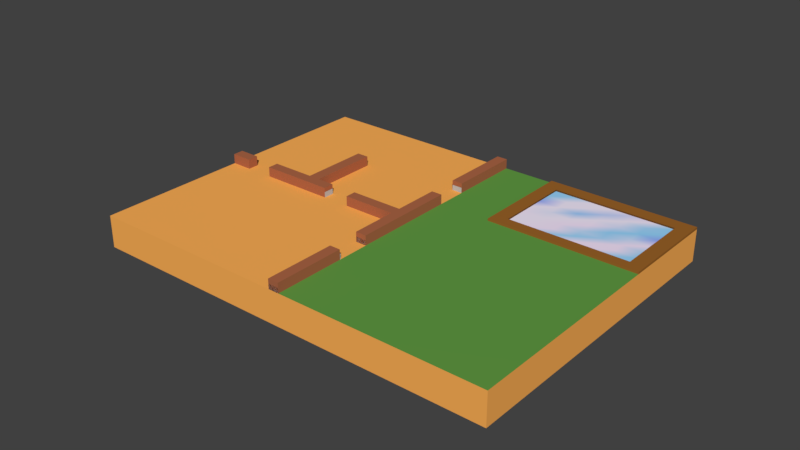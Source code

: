 # Source: Foundation.blend  (saved by Blender 2.79.0; exported with 4.5.12 LTS)
import bpy
from mathutils import Matrix  # noqa: F401  (used for matrix-valued properties, if any)

bpy.ops.wm.read_factory_settings(use_empty=True)
scene = bpy.context.scene
scene.name = 'Scene'

# ---- collections
col_collection_1 = bpy.data.collections.new('Collection 1'); scene.collection.children.link(col_collection_1)

# ---- materials (node trees are filled in below, after node groups)
mat_found = bpy.data.materials.new('Found')
mat_found.alpha_threshold = 0.0
mat_found.roughness = 0.5
mat_wall = bpy.data.materials.new('Wall')
mat_wall.alpha_threshold = 0.0
mat_wall.diffuse_color = (0.5094, 0.5094, 0.5094, 1.0)
mat_wall.roughness = 0.5
mat_wall.specular_intensity = 1.0

# ---- material node trees
mat_found.use_nodes = True; mat_found.node_tree.nodes.clear()
_N = mat_found.node_tree.nodes; _L = mat_found.node_tree.links
n0 = _N.new('ShaderNodeOutputMaterial'); n0.name = 'Material Output'; n0.location = (300, 300)
n1 = _N.new('ShaderNodeBsdfDiffuse'); n1.name = 'Diffuse BSDF'; n1.location = (10, 300)
n2 = _N.new('ShaderNodeAttribute'); n2.name = 'Attribute'; n2.location = (-290, 190)
n2.attribute_name = 'Col'
_L.new(n1.outputs[0], n0.inputs[0])
_L.new(n2.outputs[0], n1.inputs[0])
n0.is_active_output = True

# ---- world
world_world = bpy.data.worlds.new('World'); scene.world = world_world
world_world.color = (0.05088, 0.05088, 0.05088)
world_world.use_sun_shadow = False
world_world.sun_shadow_jitter_overblur = 0.0
world_world.cycles.sampling_method = 'MANUAL'

# ---- meshes
me_ground_001 = bpy.data.meshes.new('Ground.001')
me_ground_001.from_pydata([(3.728, 0.06233, -1.217), (3.728, 0.06233, -1.668), (3.728, 0.06233, -2.726), (1.382, 0.06233, -1.217), (1.382, 0.06233, -1.668), (1.382, 0.06233, -2.726), (3.728, 0.06233, -2.197), (1.382, 0.06233, -2.197), (3.337, 0.06233, -1.217), (2.946, 0.06233, -1.217), (2.555, 0.06233, -1.217), (2.164, 0.06233, -1.217), (1.773, 0.06233, -1.217), (3.337, 0.06233, -1.668), (2.946, 0.06233, -1.668), (2.555, 0.06233, -1.668), (2.164, 0.06233, -1.668), (1.773, 0.06233, -1.668), (3.337, 0.06233, -2.726), (2.946, 0.06233, -2.726), (2.555, 0.06233, -2.726), (2.164, 0.06233, -2.726), (1.773, 0.06233, -2.726), (3.337, 0.06233, -2.197), (2.946, 0.06233, -2.197), (2.555, 0.06233, -2.197), (2.164, 0.06233, -2.197), (1.773, 0.06233, -2.197), (3.728, 0.06233, -2.461), (1.382, 0.06233, -2.461), (1.773, 0.06233, -2.461), (2.164, 0.06233, -2.461), (2.555, 0.06233, -2.461), (2.946, 0.06233, -2.461), (3.337, 0.06233, -2.461), (3.728, 0.06233, -1.932), (1.382, 0.06233, -1.932), (1.773, 0.06233, -1.932), (2.164, 0.06233, -1.932), (2.555, 0.06233, -1.932), (2.946, 0.06233, -1.932), (3.337, 0.06233, -1.932), (3.728, 0.06233, -1.442), (1.382, 0.06233, -1.442), (1.773, 0.06233, -1.442), (2.164, 0.06233, -1.442), (2.555, 0.06233, -1.442), (2.946, 0.06233, -1.442), (3.337, 0.06233, -1.442)], [], [(34, 28, 2, 18), (48, 42, 1, 13), (41, 35, 6, 23), (36, 37, 27, 7), (37, 38, 26, 27), (38, 39, 25, 26), (39, 40, 24, 25), (40, 41, 23, 24), (43, 44, 17, 4), (44, 45, 16, 17), (45, 46, 15, 16), (46, 47, 14, 15), (47, 48, 13, 14), (29, 30, 22, 5), (30, 31, 21, 22), (31, 32, 20, 21), (32, 33, 19, 20), (33, 34, 18, 19), (24, 23, 34, 33), (25, 24, 33, 32), (26, 25, 32, 31), (27, 26, 31, 30), (7, 27, 30, 29), (23, 6, 28, 34), (14, 13, 41, 40), (15, 14, 40, 39), (16, 15, 39, 38), (17, 16, 38, 37), (4, 17, 37, 36), (13, 1, 35, 41), (9, 8, 48, 47), (10, 9, 47, 46), (11, 10, 46, 45), (12, 11, 45, 44), (3, 12, 44, 43), (8, 0, 42, 48)])
me_ground_001.polygons.foreach_set('use_smooth', [True] * 36)
_uv = me_ground_001.uv_layers.new(name='UVMap')
_uv.uv.foreach_set('vector', [0.04167, 0.9722, 0.04167, 1.0, 0.0, 1.0, 0.0, 0.9722, 0.25, 0.9722, 0.25, 1.0, 0.1667, 1.0, 0.1667, 0.9722, 0.125, 0.9722, 0.125, 1.0, 0.08333, 1.0, 0.08333, 0.9722, 0.125, 0.8333, 0.125, 0.8611, 0.08333, 0.8611, 0.08333, 0.8333, 0.125, 0.8611, 0.125, 0.8889, 0.08333, 0.8889, 0.08333, 0.8611, 0.125, 0.8889, 0.125, 0.9167, 0.08333, 0.9167, 0.08333, 0.8889, 0.125, 0.9167, 0.125, 0.9444, 0.08333, 0.9444, 0.08333, 0.9167, 0.125, 0.9444, 0.125, 0.9722, 0.08333, 0.9722, 0.08333, 0.9444, 0.25, 0.8333, 0.25, 0.8611, 0.1667, 0.8611, 0.1667, 0.8333, 0.25, 0.8611, 0.25, 0.8889, 0.1667, 0.8889, 0.1667, 0.8611, 0.25, 0.8889, 0.25, 0.9167, 0.1667, 0.9167, 0.1667, 0.8889, 0.25, 0.9167, 0.25, 0.9444, 0.1667, 0.9444, 0.1667, 0.9167, 0.25, 0.9444, 0.25, 0.9722, 0.1667, 0.9722, 0.1667, 0.9444, 0.04167, 0.8333, 0.04167, 0.8611, 0.0, 0.8611, 0.0, 0.8333, 0.04167, 0.8611, 0.04167, 0.8889, 0.0, 0.8889, 0.0, 0.8611, 0.04167, 0.8889, 0.04167, 0.9167, 0.0, 0.9167, 0.0, 0.8889, 0.04167, 0.9167, 0.04167, 0.9444, 0.0, 0.9444, 0.0, 0.9167, 0.04167, 0.9444, 0.04167, 0.9722, 0.0, 0.9722, 0.0, 0.9444, 0.08333, 0.9444, 0.08333, 0.9722, 0.04167, 0.9722, 0.04167, 0.9444, 0.08333, 0.9167, 0.08333, 0.9444, 0.04167, 0.9444, 0.04167, 0.9167, 0.08333, 0.8889, 0.08333, 0.9167, 0.04167, 0.9167, 0.04167, 0.8889, 0.08333, 0.8611, 0.08333, 0.8889, 0.04167, 0.8889, 0.04167, 0.8611, 0.08333, 0.8333, 0.08333, 0.8611, 0.04167, 0.8611, 0.04167, 0.8333, 0.08333, 0.9722, 0.08333, 1.0, 0.04167, 1.0, 0.04167, 0.9722, 0.1667, 0.9444, 0.1667, 0.9722, 0.125, 0.9722, 0.125, 0.9444, 0.1667, 0.9167, 0.1667, 0.9444, 0.125, 0.9444, 0.125, 0.9167, 0.1667, 0.8889, 0.1667, 0.9167, 0.125, 0.9167, 0.125, 0.8889, 0.1667, 0.8611, 0.1667, 0.8889, 0.125, 0.8889, 0.125, 0.8611, 0.1667, 0.8333, 0.1667, 0.8611, 0.125, 0.8611, 0.125, 0.8333, 0.1667, 0.9722, 0.1667, 1.0, 0.125, 1.0, 0.125, 0.9722, 0.3333, 0.9444, 0.3333, 0.9722, 0.25, 0.9722, 0.25, 0.9444, 0.3333, 0.9167, 0.3333, 0.9444, 0.25, 0.9444, 0.25, 0.9167, 0.3333, 0.8889, 0.3333, 0.9167, 0.25, 0.9167, 0.25, 0.8889, 0.3333, 0.8611, 0.3333, 0.8889, 0.25, 0.8889, 0.25, 0.8611, 0.3333, 0.8333, 0.3333, 0.8611, 0.25, 0.8611, 0.25, 0.8333, 0.3333, 0.9722, 0.3333, 1.0, 0.25, 1.0, 0.25, 0.9722])
_ca = me_ground_001.color_attributes.new('Col', 'BYTE_COLOR', 'CORNER')
_ca.data.foreach_set('color', [0.3864, 0.6867, 1.0, 1.0, 0.3095, 0.6724, 1.0, 1.0, 0.3185, 0.6867, 1.0, 1.0, 0.9301, 0.8308, 1.0, 1.0, 0.9387, 0.7991, 1.0, 1.0, 0.3095, 0.6724, 1.0, 1.0, 0.4397, 0.7011, 1.0, 1.0, 0.9387, 0.7991, 1.0, 1.0, 0.6038, 0.7379, 1.0, 1.0, 0.9387, 0.7991, 1.0, 1.0, 0.305, 0.4125, 1.0, 1.0, 0.3095, 0.6724, 1.0, 1.0, 0.9216, 0.8469, 1.0, 1.0, 0.807, 0.807, 1.0, 1.0, 0.9216, 0.8469, 1.0, 1.0, 0.3325, 0.4397, 1.0, 1.0, 0.807, 0.807, 1.0, 1.0, 0.9216, 0.8469, 1.0, 1.0, 0.3467, 0.6105, 1.0, 1.0, 0.9216, 0.8469, 1.0, 1.0, 0.9216, 0.8469, 1.0, 1.0, 0.9387, 0.7991, 1.0, 1.0, 0.9216, 0.8469, 1.0, 1.0, 0.3467, 0.6105, 1.0, 1.0, 0.9387, 0.7991, 1.0, 1.0, 0.3095, 0.6724, 1.0, 1.0, 0.7157, 0.7605, 1.0, 1.0, 0.9216, 0.8469, 1.0, 1.0, 0.3095, 0.6724, 1.0, 1.0, 0.6038, 0.7379, 1.0, 1.0, 0.3095, 0.6724, 1.0, 1.0, 0.7157, 0.7605, 1.0, 1.0, 0.9216, 0.8469, 1.0, 1.0, 0.9301, 0.8308, 1.0, 1.0, 0.9216, 0.8469, 1.0, 1.0, 0.9301, 0.8228, 1.0, 1.0, 0.9301, 0.8308, 1.0, 1.0, 0.9301, 0.7991, 1.0, 1.0, 0.9387, 0.7991, 1.0, 1.0, 0.9216, 0.8469, 1.0, 1.0, 0.9301, 0.7991, 1.0, 1.0, 0.3467, 0.6867, 1.0, 1.0, 0.552, 0.7379, 1.0, 1.0, 0.9387, 0.7991, 1.0, 1.0, 0.3467, 0.6867, 1.0, 1.0, 0.9387, 0.7991, 1.0, 1.0, 0.4179, 0.6939, 1.0, 1.0, 0.552, 0.7379, 1.0, 1.0, 0.9387, 0.7991, 1.0, 1.0, 0.9387, 0.7991, 1.0, 1.0, 0.9387, 0.7991, 1.0, 1.0, 0.4179, 0.6939, 1.0, 1.0, 0.3278, 0.6724, 1.0, 1.0, 0.9047, 0.8388, 1.0, 1.0, 0.3515, 0.6795, 1.0, 1.0, 0.3095, 0.6724, 1.0, 1.0, 0.9047, 0.8388, 1.0, 1.0, 0.9216, 0.8469, 1.0, 1.0, 0.9216, 0.8469, 1.0, 1.0, 0.3515, 0.6795, 1.0, 1.0, 0.9216, 0.8469, 1.0, 1.0, 0.552, 0.6584, 1.0, 1.0, 0.9216, 0.8469, 1.0, 1.0, 0.9216, 0.8469, 1.0, 1.0, 0.552, 0.6584, 1.0, 1.0, 0.9216, 0.8469, 1.0, 1.0, 0.7084, 0.7011, 1.0, 1.0, 0.9216, 0.8469, 1.0, 1.0, 0.9216, 0.8469, 1.0, 1.0, 0.3864, 0.6867, 1.0, 1.0, 0.9301, 0.8308, 1.0, 1.0, 0.7084, 0.7011, 1.0, 1.0, 0.7157, 0.7605, 1.0, 1.0, 0.3095, 0.6724, 1.0, 1.0, 0.3864, 0.6867, 1.0, 1.0, 0.9216, 0.8469, 1.0, 1.0, 0.9216, 0.8469, 1.0, 1.0, 0.7157, 0.7605, 1.0, 1.0, 0.9216, 0.8469, 1.0, 1.0, 0.552, 0.6584, 1.0, 1.0, 0.3467, 0.6105, 1.0, 1.0, 0.9216, 0.8469, 1.0, 1.0, 0.552, 0.6584, 1.0, 1.0, 0.9216, 0.8469, 1.0, 1.0, 0.9216, 0.8469, 1.0, 1.0, 0.3467, 0.6105, 1.0, 1.0, 0.9216, 0.8469, 1.0, 1.0, 0.9047, 0.8388, 1.0, 1.0, 0.3325, 0.4397, 1.0, 1.0, 0.9216, 0.8469, 1.0, 1.0, 0.9047, 0.8388, 1.0, 1.0, 0.3278, 0.6724, 1.0, 1.0, 0.3095, 0.6724, 1.0, 1.0, 0.305, 0.4125, 1.0, 1.0, 0.3095, 0.6724, 1.0, 1.0, 0.3864, 0.6867, 1.0, 1.0, 0.4179, 0.6939, 1.0, 1.0, 0.9387, 0.7991, 1.0, 1.0, 0.6038, 0.7379, 1.0, 1.0, 0.3095, 0.6724, 1.0, 1.0, 0.552, 0.7379, 1.0, 1.0, 0.4179, 0.6939, 1.0, 1.0, 0.3095, 0.6724, 1.0, 1.0, 0.9387, 0.7991, 1.0, 1.0, 0.9387, 0.7991, 1.0, 1.0, 0.552, 0.7379, 1.0, 1.0, 0.9387, 0.7991, 1.0, 1.0, 0.9216, 0.8469, 1.0, 1.0, 0.9216, 0.8469, 1.0, 1.0, 0.9387, 0.7991, 1.0, 1.0, 0.9216, 0.8469, 1.0, 1.0, 0.807, 0.807, 1.0, 1.0, 0.9301, 0.8228, 1.0, 1.0, 0.9216, 0.8469, 1.0, 1.0, 0.807, 0.807, 1.0, 1.0, 0.9216, 0.8469, 1.0, 1.0, 0.9387, 0.7991, 1.0, 1.0, 0.4397, 0.7011, 1.0, 1.0, 0.9387, 0.7991, 1.0, 1.0, 0.6038, 0.7379, 1.0, 1.0, 0.9387, 0.7991, 1.0, 1.0, 0.4072, 0.6939, 1.0, 1.0, 0.9387, 0.7991, 1.0, 1.0, 0.9387, 0.7991, 1.0, 1.0, 0.9387, 0.7991, 1.0, 1.0, 0.9387, 0.7991, 1.0, 1.0, 0.9387, 0.7991, 1.0, 1.0, 0.3467, 0.6867, 1.0, 1.0, 0.3813, 0.6867, 1.0, 1.0, 0.9387, 0.7991, 1.0, 1.0, 0.3467, 0.6867, 1.0, 1.0, 0.9301, 0.7991, 1.0, 1.0, 0.9387, 0.7991, 1.0, 1.0, 0.3813, 0.6867, 1.0, 1.0, 0.9301, 0.7991, 1.0, 1.0, 0.9301, 0.8308, 1.0, 1.0, 0.9131, 0.8469, 1.0, 1.0, 0.9387, 0.7991, 1.0, 1.0, 0.9301, 0.8308, 1.0, 1.0, 0.9216, 0.8469, 1.0, 1.0, 0.4072, 0.6939, 1.0, 1.0, 0.3185, 0.6795, 1.0, 1.0, 0.3095, 0.6724, 1.0, 1.0, 0.9387, 0.7991, 1.0, 1.0])
me_ground_001.materials.append(mat_found)
me_ground_001.use_remesh_preserve_volume = False
me_ground_001.use_remesh_preserve_attributes = False
me_ground_001.use_mirror_vertex_groups = False
me_ground_001.update()
me_ground_001.normals_split_custom_set([tuple(v) for v in zip(*[iter([0.0, 1.0, -2.702e-08, 0.0, 1.0, -2.702e-08, 0.0, 1.0, -1.801e-08, 0.0, 1.0, -1.801e-08, 0.0, 1.0, 1.375e-07, 0.0, 1.0, 1.375e-07, 0.0, 1.0, 4.545e-08, 0.0, 1.0, 4.545e-08, 0.0, 1.0, -2.702e-08, 0.0, 1.0, -2.702e-08, 0.0, 1.0, -2.702e-08, 0.0, 1.0, -2.702e-08, 0.0, 1.0, -2.702e-08, 0.0, 1.0, -2.702e-08, 0.0, 1.0, -2.702e-08, 0.0, 1.0, -2.702e-08, 0.0, 1.0, -2.702e-08, 0.0, 1.0, -2.702e-08, 0.0, 1.0, -2.702e-08, 0.0, 1.0, -2.702e-08, 0.0, 1.0, -2.702e-08, 0.0, 1.0, -2.702e-08, 0.0, 1.0, -2.702e-08, 0.0, 1.0, -2.702e-08, 0.0, 1.0, -2.702e-08, 0.0, 1.0, -2.702e-08, 0.0, 1.0, -2.702e-08, 0.0, 1.0, -2.702e-08, 0.0, 1.0, -2.702e-08, 0.0, 1.0, -2.702e-08, 0.0, 1.0, -2.702e-08, 0.0, 1.0, -2.702e-08, 0.0, 1.0, 1.375e-07, -1.009e-14, 1.0, 1.375e-07, 0.0, 1.0, 4.545e-08, 0.0, 1.0, 4.545e-08, -1.009e-14, 1.0, 1.375e-07, -2.017e-14, 1.0, 1.375e-07, -1.009e-14, 1.0, 4.545e-08, 0.0, 1.0, 4.545e-08, -2.017e-14, 1.0, 1.375e-07, -1.009e-14, 1.0, 1.375e-07, -1.009e-14, 1.0, 4.545e-08, -1.009e-14, 1.0, 4.545e-08, -1.009e-14, 1.0, 1.375e-07, 0.0, 1.0, 1.375e-07, 0.0, 1.0, 4.545e-08, -1.009e-14, 1.0, 4.545e-08, 0.0, 1.0, 1.375e-07, 0.0, 1.0, 1.375e-07, 0.0, 1.0, 4.545e-08, 0.0, 1.0, 4.545e-08, 0.0, 1.0, -2.702e-08, 0.0, 1.0, -2.702e-08, 0.0, 1.0, -1.801e-08, 0.0, 1.0, -1.801e-08, 0.0, 1.0, -2.702e-08, 0.0, 1.0, -2.702e-08, 0.0, 1.0, -1.801e-08, 0.0, 1.0, -1.801e-08, 0.0, 1.0, -2.702e-08, 0.0, 1.0, -2.702e-08, 0.0, 1.0, -1.801e-08, 0.0, 1.0, -1.801e-08, 0.0, 1.0, -2.702e-08, 0.0, 1.0, -2.702e-08, 0.0, 1.0, -1.801e-08, 0.0, 1.0, -1.801e-08, 0.0, 1.0, -2.702e-08, 0.0, 1.0, -2.702e-08, 0.0, 1.0, -1.801e-08, 0.0, 1.0, -1.801e-08, 0.0, 1.0, -2.702e-08, 0.0, 1.0, -2.702e-08, 0.0, 1.0, -2.702e-08, 0.0, 1.0, -2.702e-08, 0.0, 1.0, -2.702e-08, 0.0, 1.0, -2.702e-08, 0.0, 1.0, -2.702e-08, 0.0, 1.0, -2.702e-08, 0.0, 1.0, -2.702e-08, 0.0, 1.0, -2.702e-08, 0.0, 1.0, -2.702e-08, 0.0, 1.0, -2.702e-08, 0.0, 1.0, -2.702e-08, 0.0, 1.0, -2.702e-08, 0.0, 1.0, -2.702e-08, 0.0, 1.0, -2.702e-08, 0.0, 1.0, -2.702e-08, 0.0, 1.0, -2.702e-08, 0.0, 1.0, -2.702e-08, 0.0, 1.0, -2.702e-08, 0.0, 1.0, -2.702e-08, 0.0, 1.0, -2.702e-08, 0.0, 1.0, -2.702e-08, 0.0, 1.0, -2.702e-08, 0.0, 1.0, 4.545e-08, 0.0, 1.0, 4.545e-08, 0.0, 1.0, -2.702e-08, 0.0, 1.0, -2.702e-08, -1.009e-14, 1.0, 4.545e-08, 0.0, 1.0, 4.545e-08, 0.0, 1.0, -2.702e-08, 0.0, 1.0, -2.702e-08, -1.009e-14, 1.0, 4.545e-08, -1.009e-14, 1.0, 4.545e-08, 0.0, 1.0, -2.702e-08, 0.0, 1.0, -2.702e-08, 0.0, 1.0, 4.545e-08, -1.009e-14, 1.0, 4.545e-08, 0.0, 1.0, -2.702e-08, 0.0, 1.0, -2.702e-08, 0.0, 1.0, 4.545e-08, 0.0, 1.0, 4.545e-08, 0.0, 1.0, -2.702e-08, 0.0, 1.0, -2.702e-08, 0.0, 1.0, 4.545e-08, 0.0, 1.0, 4.545e-08, 0.0, 1.0, -2.702e-08, 0.0, 1.0, -2.702e-08, 0.0, 1.0, 1.481e-07, 0.0, 1.0, 1.481e-07, 0.0, 1.0, 1.375e-07, 0.0, 1.0, 1.375e-07, 0.0, 1.0, 1.481e-07, 0.0, 1.0, 1.481e-07, 0.0, 1.0, 1.375e-07, -1.009e-14, 1.0, 1.375e-07, -2.017e-14, 1.0, 1.481e-07, 0.0, 1.0, 1.481e-07, -1.009e-14, 1.0, 1.375e-07, -2.017e-14, 1.0, 1.375e-07, -2.017e-14, 1.0, 1.481e-07, -2.017e-14, 1.0, 1.481e-07, -2.017e-14, 1.0, 1.375e-07, -1.009e-14, 1.0, 1.375e-07, 0.0, 1.0, 1.481e-07, -2.017e-14, 1.0, 1.481e-07, -1.009e-14, 1.0, 1.375e-07, 0.0, 1.0, 1.375e-07, 0.0, 1.0, 1.481e-07, 0.0, 1.0, 1.481e-07, 0.0, 1.0, 1.375e-07, 0.0, 1.0, 1.375e-07])] * 3)])
me_ground = bpy.data.meshes.new('Ground')
me_ground.from_pydata([(-1.128, 0.05, 3.0), (-2.215, 0.05, 3.0), (-2.215, 0.05, -1.603), (-4.0, -0.5633, 3.0), (-2.215, 0.05, -1.008), (-2.215, 0.05, 0.104), (-4.0, 0.05, -3.0), (-2.215, 0.05, -3.0), (-2.215, 0.05, 1.621), (-2.215, 0.05, 1.0), (4.0, 0.05, -3.0), (4.0, 0.05, 1.0), (4.0, 0.05, 1.621), (-4.0, 0.05, 1.621), (-4.0, 0.05, 1.0), (-0.1041, 0.05, 1.0), (4.0, 0.05, 3.0), (-4.0, 0.05, 3.0), (-0.1041, 0.05, 1.621), (4.0, -0.5633, 3.0), (0.1041, 0.05, 1.0), (0.1041, 0.05, 1.621), (4.0, -0.5633, -3.0), (-4.0, -0.5633, -3.0), (0.1041, 0.05, 3.0), (-0.1041, 0.05, 3.0), (0.1041, 0.05, -3.0), (-0.1041, 0.05, -3.0), (0.1041, 0.05, 0.104), (-0.1041, 0.05, 0.104), (4.0, 0.05, 0.104), (-4.0, 0.05, 0.104), (0.1041, 0.05, -1.008), (0.1041, 0.05, -1.603), (-0.1041, 0.05, -1.008), (-0.1041, 0.05, -1.603), (4.0, 0.05, -1.008), (4.0, 0.05, -1.603), (-4.0, 0.05, -1.603), (-4.0, 0.05, -1.008), (-1.128, 0.05, -1.603), (-1.128, 0.05, -1.008), (-1.128, 0.05, 0.104), (-1.128, 0.05, -3.0), (-1.128, 0.05, 1.621), (-1.128, 0.05, 1.0), (-1.656, 0.05, 3.0), (-1.656, 0.05, -1.603), (-1.656, 0.05, -1.008), (-1.656, 0.05, 0.104), (-1.656, 0.05, -3.0), (-1.656, 0.05, 1.621), (-1.656, 0.05, 1.0), (-3.059, 0.05, 1.0), (-3.059, 0.05, 1.621), (-3.059, 0.05, -3.0), (-3.059, 0.05, 0.104), (-3.059, 0.05, -1.008), (-3.059, 0.05, -1.603), (-3.059, 0.05, 3.0), (-3.597, 0.05, 1.0), (-3.597, 0.05, 1.621), (-3.597, 0.05, -3.0), (-3.597, 0.05, 0.104), (-3.597, 0.05, -1.008), (-3.597, 0.05, -1.603), (-3.597, 0.05, 3.0), (1.109, 0.05, 1.0), (1.109, 0.05, 1.621), (1.109, 0.05, 0.104), (1.109, 0.05, -1.008), (1.109, 0.05, -1.603), (1.109, 0.05, -3.0), (1.109, 0.05, 3.0), (3.728, 0.05, -1.217), (3.728, 0.05, -1.668), (3.728, 0.05, -2.726), (1.382, 0.05, -1.217), (1.382, 0.05, -1.668), (1.382, 0.05, -2.726), (3.728, -0.4569, -1.217), (3.728, -0.4569, -1.668), (3.728, -0.4569, -2.726), (1.382, -0.4569, -1.217), (1.382, -0.4569, -1.668), (1.382, -0.4569, -2.726), (1.382, -0.01058, -1.217), (1.382, -0.01058, -1.668), (3.728, -0.01058, -2.726), (3.728, -0.01058, -1.668), (1.382, -0.01058, -2.726), (3.728, -0.01058, -1.217), (-4.0, 0.05, -0.1032), (0.1041, 0.05, -0.1032), (-0.1041, 0.05, -0.1032), (4.0, 0.05, -0.1032), (-2.215, 0.05, -0.1032), (-1.128, 0.05, -0.1032), (-1.656, 0.05, -0.1032), (-3.059, 0.05, -0.1032), (-3.597, 0.05, -0.1032), (1.109, 0.05, -0.1032), (-1.988, 0.05, 3.0), (-1.988, 0.05, -1.603), (-1.988, 0.05, -1.008), (-1.988, 0.05, 0.104), (-1.988, 0.05, -3.0), (-1.988, 0.05, 1.621), (-1.988, 0.05, 1.0), (-1.988, 0.05, -0.1032), (0.1041, 0.05, -1.425), (-0.1041, 0.05, -1.425), (4.0, 0.05, -1.425), (-4.0, 0.05, -1.425), (-2.215, 0.05, -1.425), (-1.128, 0.05, -1.425), (-1.656, 0.05, -1.425), (-3.059, 0.05, -1.425), (-3.597, 0.05, -1.425), (1.109, 0.05, -1.425), (3.728, 0.05, -1.533), (1.382, 0.05, -1.533), (3.728, -0.4569, -1.533), (1.382, -0.4569, -1.533), (3.728, -0.01058, -1.533), (1.382, -0.01058, -1.533), (-1.988, 0.05, -1.425), (-1.988, 0.2364, -1.008), (-2.215, 0.2364, -1.008), (-1.988, 0.2364, 0.104), (-2.215, 0.2364, 0.104), (0.1041, 0.2364, -1.603), (0.1041, 0.2364, -3.0), (-0.1041, 0.2364, -1.603), (-0.1041, 0.2364, -3.0), (0.1041, 0.2364, 1.0), (-0.1041, 0.2364, 1.0), (0.1041, 0.2364, 1.621), (-0.1041, 0.2364, 1.621), (0.1041, 0.2364, 3.0), (-0.1041, 0.2364, 3.0), (0.1041, 0.2364, 0.104), (-0.1041, 0.2364, 0.104), (-4.0, 0.2364, -0.1032), (-4.0, 0.2364, 0.104), (-3.597, 0.2364, 0.104), (0.1041, 0.2364, -0.1032), (0.1041, 0.2364, -1.008), (-0.1041, 0.2364, -0.1032), (-0.1041, 0.2364, -1.008), (-2.215, 0.2364, -0.1032), (-1.128, 0.2364, 0.104), (-3.059, 0.2364, 0.104), (-1.128, 0.2364, -0.1032), (-1.656, 0.2364, 0.104), (-1.656, 0.2364, -0.1032), (-3.059, 0.2364, -0.1032), (-3.597, 0.2364, -0.1032), (-1.988, 0.2364, -0.1032), (-2.215, 0.2364, -1.425), (-1.988, 0.2364, -1.425), (4.0, 0.09138, -1.425), (4.0, 0.09138, -1.603), (4.0, 0.09138, -3.0), (4.0, 0.09138, -1.008), (1.109, 0.09138, -1.008), (1.382, 0.09138, -1.217), (1.109, 0.09138, -3.0), (1.109, 0.09138, -1.425), (1.109, 0.09138, -1.603), (3.728, 0.09138, -1.533), (3.728, 0.09138, -1.668), (3.728, 0.09138, -2.726), (3.728, 0.09138, -1.217), (1.382, 0.09138, -2.726), (1.382, 0.09138, -1.533), (1.382, 0.09138, -1.668)], [], [(23, 6, 10, 22), (45, 15, 29, 42), (40, 35, 27, 43), (21, 18, 138, 137), (3, 17, 6, 23), (101, 95, 36, 70), (72, 71, 169, 167), (67, 11, 30, 69), (16, 19, 22, 10), (121, 78, 176, 175), (19, 3, 23, 22), (104, 126, 160, 127), (19, 16, 17, 3), (92, 31, 144, 143), (111, 110, 33, 35), (97, 94, 34, 41), (115, 111, 35, 40), (5, 105, 129, 130), (18, 21, 20, 15), (73, 16, 12, 68), (68, 12, 11, 67), (0, 25, 18, 44), (44, 18, 15, 45), (54, 8, 9, 53), (59, 1, 8, 54), (117, 114, 2, 58), (99, 96, 4, 57), (58, 2, 7, 55), (53, 9, 5, 56), (51, 44, 45, 52), (46, 0, 44, 51), (116, 115, 40, 47), (98, 97, 41, 48), (47, 40, 43, 50), (52, 45, 42, 49), (108, 52, 49, 105), (103, 47, 50, 106), (109, 98, 48, 104), (126, 116, 47, 103), (102, 46, 51, 107), (107, 51, 52, 108), (60, 53, 56, 63), (65, 58, 55, 62), (100, 99, 57, 64), (118, 117, 58, 65), (66, 59, 54, 61), (61, 54, 53, 60), (13, 61, 60, 14), (17, 66, 61, 13), (113, 118, 65, 38), (92, 100, 64, 39), (38, 65, 62, 6), (14, 60, 63, 31), (21, 68, 67, 20), (24, 73, 68, 21), (110, 119, 71, 33), (20, 67, 69, 28), (33, 71, 72, 26), (93, 101, 70, 32), (89, 88, 82, 81), (125, 86, 83, 123), (119, 70, 165, 168), (70, 36, 164, 165), (79, 76, 172, 174), (71, 119, 168, 169), (84, 81, 82, 85), (123, 122, 81, 84), (90, 87, 84, 85), (88, 90, 85, 82), (86, 91, 80, 83), (124, 89, 81, 122), (120, 75, 89, 124), (77, 74, 91, 86), (76, 79, 90, 88), (79, 78, 87, 90), (121, 77, 86, 125), (75, 76, 88, 89), (28, 69, 101, 93), (42, 29, 142, 151), (63, 56, 99, 100), (15, 20, 135, 136), (49, 42, 97, 98), (105, 49, 154, 129), (24, 21, 137, 139), (56, 5, 130, 152), (69, 30, 95, 101), (63, 100, 157, 145), (8, 107, 108, 9), (1, 102, 107, 8), (114, 126, 103, 2), (29, 15, 136, 142), (2, 103, 106, 7), (9, 108, 105, 5), (99, 56, 152, 156), (78, 121, 125, 87), (74, 120, 124, 91), (91, 124, 122, 80), (83, 80, 122, 123), (112, 37, 162, 161), (87, 125, 123, 84), (32, 70, 119, 110), (39, 64, 118, 113), (64, 57, 117, 118), (104, 48, 116, 126), (48, 41, 115, 116), (57, 4, 114, 117), (41, 34, 111, 115), (34, 32, 110, 111), (74, 77, 166, 173), (133, 131, 132, 134), (136, 135, 141, 142), (148, 146, 147, 149), (140, 139, 137, 138), (144, 145, 157, 143), (129, 154, 155, 158), (152, 130, 150, 156), (151, 142, 148, 153), (142, 141, 146, 148), (130, 129, 158, 150), (150, 158, 127, 128), (128, 127, 160, 159), (32, 34, 149, 147), (126, 114, 159, 160), (100, 92, 143, 157), (35, 33, 131, 133), (114, 4, 128, 159), (33, 26, 132, 131), (31, 63, 145, 144), (98, 109, 158, 155), (26, 27, 134, 132), (93, 32, 147, 146), (28, 93, 146, 141), (96, 99, 156, 150), (34, 94, 148, 149), (25, 24, 139, 140), (94, 97, 153, 148), (4, 96, 150, 128), (109, 104, 127, 158), (18, 25, 140, 138), (27, 35, 133, 134), (97, 42, 151, 153), (49, 98, 155, 154), (20, 28, 141, 135), (163, 167, 174, 172), (168, 165, 166, 175), (165, 164, 173, 166), (161, 162, 171, 170), (162, 163, 172, 171), (167, 169, 176, 174), (164, 161, 170, 173), (169, 168, 175, 176), (36, 112, 161, 164), (120, 74, 173, 170), (78, 79, 174, 176), (10, 72, 167, 163), (77, 121, 175, 166), (75, 120, 170, 171), (76, 75, 171, 172), (37, 10, 163, 162)])
me_ground.polygons.foreach_set('use_smooth', [1, 1, 1, 1, 1, 1, 1, 1, 1, 1, 1, 1, 1, 0, 1, 1, 1, 1, 1, 1, 1, 1, 1, 1, 1, 1, 1, 1, 1, 1, 1, 1, 1, 1, 1, 1, 1, 1, 1, 1, 1, 1, 1, 1, 1, 1, 1, 1, 1, 1, 1, 1, 1, 1, 1, 1, 1, 1, 1, 0, 1, 1, 1, 0, 1, 1, 1, 1, 0, 1, 0, 0, 1, 0, 1, 1, 0, 1, 1, 1, 1, 1, 1, 1, 1, 1, 1, 1, 1, 1, 1, 1, 1, 1, 1, 0, 0, 1, 0, 1, 1, 1, 1, 1, 1, 1, 1, 1, 1, 1, 1, 1, 1, 1, 1, 1, 1, 1, 1, 1, 1, 1, 1, 1, 1, 1, 1, 1, 1, 0, 1, 1, 1, 1, 0, 1, 1, 1, 1, 1, 1, 1, 1, 0, 1, 1, 0, 0, 1, 0, 1, 0, 0, 1, 0, 1, 0, 0, 0])
_uv = me_ground.uv_layers.new(name='UVMap')
_uv.uv.foreach_set('vector', [1.0, 0.0, 1.0, 1.0, 0.0, 1.0, 0.0, 0.0, 0.6667, 0.25, 0.6667, 0.3333, 0.5, 0.3333, 0.5, 0.25, 0.1667, 0.25, 0.1667, 0.3333, 0.0, 0.3333, 0.0, 0.25, 0.8333, 0.6667, 0.8333, 0.3333, 0.8333, 0.3333, 0.8333, 0.6667, 1.0, 0.0, 1.0, 1.0, 0.0, 1.0, 0.0, 0.0, 0.4167, 0.8333, 0.4167, 1.0, 0.3333, 1.0, 0.3333, 0.8333, 0.0, 0.8333, 0.1667, 0.8333, 0.1667, 0.8333, 0.0, 0.8333, 0.6667, 0.8333, 0.6667, 1.0, 0.5, 1.0, 0.5, 0.8333, 1.0, 0.0, 1.0, 1.0, 0.0, 1.0, 0.0, 0.0, 0.25, 0.8333, 0.1667, 0.8333, 0.1667, 0.8333, 0.25, 0.8333, 1.0, 0.0, 1.0, 1.0, 0.0, 1.0, 0.0, 0.0, 0.3333, 0.1875, 0.25, 0.1875, 0.25, 0.1875, 0.3333, 0.1875, 1.0, 0.0, 1.0, 1.0, 0.0, 1.0, 0.0, 0.0, 0.0, 0.0, 0.0, 0.0, 0.0, 0.0, 0.0, 0.0, 0.25, 0.3333, 0.25, 0.6667, 0.1667, 0.6667, 0.1667, 0.3333, 0.4167, 0.25, 0.4167, 0.3333, 0.3333, 0.3333, 0.3333, 0.25, 0.25, 0.25, 0.25, 0.3333, 0.1667, 0.3333, 0.1667, 0.25, 0.5, 0.1667, 0.5, 0.1875, 0.5, 0.1875, 0.5, 0.1667, 0.8333, 0.3333, 0.8333, 0.6667, 0.6667, 0.6667, 0.6667, 0.3333, 1.0, 0.8333, 1.0, 1.0, 0.8333, 1.0, 0.8333, 0.8333, 0.8333, 0.8333, 0.8333, 1.0, 0.6667, 1.0, 0.6667, 0.8333, 1.0, 0.25, 1.0, 0.3333, 0.8333, 0.3333, 0.8333, 0.25, 0.8333, 0.25, 0.8333, 0.3333, 0.6667, 0.3333, 0.6667, 0.25, 0.8333, 0.08333, 0.8333, 0.1667, 0.6667, 0.1667, 0.6667, 0.08333, 1.0, 0.08333, 1.0, 0.1667, 0.8333, 0.1667, 0.8333, 0.08333, 0.25, 0.08333, 0.25, 0.1667, 0.1667, 0.1667, 0.1667, 0.08333, 0.4167, 0.08333, 0.4167, 0.1667, 0.3333, 0.1667, 0.3333, 0.08333, 0.1667, 0.08333, 0.1667, 0.1667, 0.0, 0.1667, 0.0, 0.08333, 0.6667, 0.08333, 0.6667, 0.1667, 0.5, 0.1667, 0.5, 0.08333, 0.8333, 0.2083, 0.8333, 0.25, 0.6667, 0.25, 0.6667, 0.2083, 1.0, 0.2083, 1.0, 0.25, 0.8333, 0.25, 0.8333, 0.2083, 0.25, 0.2083, 0.25, 0.25, 0.1667, 0.25, 0.1667, 0.2083, 0.4167, 0.2083, 0.4167, 0.25, 0.3333, 0.25, 0.3333, 0.2083, 0.1667, 0.2083, 0.1667, 0.25, 0.0, 0.25, 0.0, 0.2083, 0.6667, 0.2083, 0.6667, 0.25, 0.5, 0.25, 0.5, 0.2083, 0.6667, 0.1875, 0.6667, 0.2083, 0.5, 0.2083, 0.5, 0.1875, 0.1667, 0.1875, 0.1667, 0.2083, 0.0, 0.2083, 0.0, 0.1875, 0.4167, 0.1875, 0.4167, 0.2083, 0.3333, 0.2083, 0.3333, 0.1875, 0.25, 0.1875, 0.25, 0.2083, 0.1667, 0.2083, 0.1667, 0.1875, 1.0, 0.1875, 1.0, 0.2083, 0.8333, 0.2083, 0.8333, 0.1875, 0.8333, 0.1875, 0.8333, 0.2083, 0.6667, 0.2083, 0.6667, 0.1875, 0.6667, 0.04167, 0.6667, 0.08333, 0.5, 0.08333, 0.5, 0.04167, 0.1667, 0.04167, 0.1667, 0.08333, 0.0, 0.08333, 0.0, 0.04167, 0.4167, 0.04167, 0.4167, 0.08333, 0.3333, 0.08333, 0.3333, 0.04167, 0.25, 0.04167, 0.25, 0.08333, 0.1667, 0.08333, 0.1667, 0.04167, 1.0, 0.04167, 1.0, 0.08333, 0.8333, 0.08333, 0.8333, 0.04167, 0.8333, 0.04167, 0.8333, 0.08333, 0.6667, 0.08333, 0.6667, 0.04167, 0.8333, 0.0, 0.8333, 0.04167, 0.6667, 0.04167, 0.6667, 0.0, 1.0, 0.0, 1.0, 0.04167, 0.8333, 0.04167, 0.8333, 0.0, 0.25, 0.0, 0.25, 0.04167, 0.1667, 0.04167, 0.1667, 0.0, 0.4167, 0.0, 0.4167, 0.04167, 0.3333, 0.04167, 0.3333, 0.0, 0.1667, 0.0, 0.1667, 0.04167, 0.0, 0.04167, 0.0, 0.0, 0.6667, 0.0, 0.6667, 0.04167, 0.5, 0.04167, 0.5, 0.0, 0.8333, 0.6667, 0.8333, 0.8333, 0.6667, 0.8333, 0.6667, 0.6667, 1.0, 0.6667, 1.0, 0.8333, 0.8333, 0.8333, 0.8333, 0.6667, 0.25, 0.6667, 0.25, 0.8333, 0.1667, 0.8333, 0.1667, 0.6667, 0.6667, 0.6667, 0.6667, 0.8333, 0.5, 0.8333, 0.5, 0.6667, 0.1667, 0.6667, 0.1667, 0.8333, 0.0, 0.8333, 0.0, 0.6667, 0.4167, 0.6667, 0.4167, 0.8333, 0.3333, 0.8333, 0.3333, 0.6667, 0.0, 0.0, 0.0, 0.0, 0.0, 0.0, 0.0, 0.0, 0.25, 0.8333, 0.3333, 0.8333, 0.3333, 0.8333, 0.25, 0.8333, 0.25, 0.8333, 0.3333, 0.8333, 0.3333, 0.8333, 0.25, 0.8333, 0.3333, 0.8333, 0.3333, 1.0, 0.3333, 1.0, 0.3333, 0.8333, 0.0, 0.0, 0.0, 0.0, 0.0, 0.0, 0.0, 0.0, 0.1667, 0.8333, 0.25, 0.8333, 0.25, 0.8333, 0.1667, 0.8333, 0.1667, 0.8333, 0.1667, 1.0, 0.0, 1.0, 0.0, 0.8333, 0.25, 0.8333, 0.25, 1.0, 0.1667, 1.0, 0.1667, 0.8333, 0.0, 0.8333, 0.1667, 0.8333, 0.1667, 0.8333, 0.0, 0.8333, 0.0, 0.0, 0.0, 0.0, 0.0, 0.0, 0.0, 0.0, 0.3333, 0.8333, 0.3333, 1.0, 0.3333, 1.0, 0.3333, 0.8333, 0.0, 0.0, 0.0, 0.0, 0.0, 0.0, 0.0, 0.0, 0.0, 0.0, 0.0, 0.0, 0.0, 0.0, 0.0, 0.0, 0.3333, 0.8333, 0.3333, 1.0, 0.3333, 1.0, 0.3333, 0.8333, 0.0, 0.0, 0.0, 0.0, 0.0, 0.0, 0.0, 0.0, 0.0, 0.8333, 0.1667, 0.8333, 0.1667, 0.8333, 0.0, 0.8333, 0.25, 0.8333, 0.3333, 0.8333, 0.3333, 0.8333, 0.25, 0.8333, 0.0, 0.0, 0.0, 0.0, 0.0, 0.0, 0.0, 0.0, 0.5, 0.6667, 0.5, 0.8333, 0.4167, 0.8333, 0.4167, 0.6667, 0.5, 0.25, 0.5, 0.3333, 0.5, 0.3333, 0.5, 0.25, 0.5, 0.04167, 0.5, 0.08333, 0.4167, 0.08333, 0.4167, 0.04167, 0.6667, 0.3333, 0.6667, 0.6667, 0.6667, 0.6667, 0.6667, 0.3333, 0.5, 0.2083, 0.5, 0.25, 0.4167, 0.25, 0.4167, 0.2083, 0.5, 0.1875, 0.5, 0.2083, 0.5, 0.2083, 0.5, 0.1875, 1.0, 0.6667, 0.8333, 0.6667, 0.8333, 0.6667, 1.0, 0.6667, 0.5, 0.08333, 0.5, 0.1667, 0.5, 0.1667, 0.5, 0.08333, 0.5, 0.8333, 0.5, 1.0, 0.4167, 1.0, 0.4167, 0.8333, 0.5, 0.04167, 0.4167, 0.04167, 0.4167, 0.04167, 0.5, 0.04167, 0.8333, 0.1667, 0.8333, 0.1875, 0.6667, 0.1875, 0.6667, 0.1667, 1.0, 0.1667, 1.0, 0.1875, 0.8333, 0.1875, 0.8333, 0.1667, 0.25, 0.1667, 0.25, 0.1875, 0.1667, 0.1875, 0.1667, 0.1667, 0.5, 0.3333, 0.6667, 0.3333, 0.6667, 0.3333, 0.5, 0.3333, 0.1667, 0.1667, 0.1667, 0.1875, 0.0, 0.1875, 0.0, 0.1667, 0.6667, 0.1667, 0.6667, 0.1875, 0.5, 0.1875, 0.5, 0.1667, 0.4167, 0.08333, 0.5, 0.08333, 0.5, 0.08333, 0.4167, 0.08333, 0.1667, 0.8333, 0.25, 0.8333, 0.25, 0.8333, 0.1667, 0.8333, 0.0, 0.0, 0.0, 0.0, 0.0, 0.0, 0.0, 0.0, 0.0, 0.0, 0.0, 0.0, 0.0, 0.0, 0.0, 0.0, 0.3333, 0.8333, 0.3333, 1.0, 0.25, 1.0, 0.25, 0.8333, 0.0, 0.0, 0.0, 0.0, 0.0, 0.0, 0.0, 0.0, 0.1667, 0.8333, 0.25, 0.8333, 0.25, 0.8333, 0.1667, 0.8333, 0.3333, 0.6667, 0.3333, 0.8333, 0.25, 0.8333, 0.25, 0.6667, 0.3333, 0.0, 0.3333, 0.04167, 0.25, 0.04167, 0.25, 0.0, 0.3333, 0.04167, 0.3333, 0.08333, 0.25, 0.08333, 0.25, 0.04167, 0.3333, 0.1875, 0.3333, 0.2083, 0.25, 0.2083, 0.25, 0.1875, 0.3333, 0.2083, 0.3333, 0.25, 0.25, 0.25, 0.25, 0.2083, 0.3333, 0.08333, 0.3333, 0.1667, 0.25, 0.1667, 0.25, 0.08333, 0.3333, 0.25, 0.3333, 0.3333, 0.25, 0.3333, 0.25, 0.25, 0.3333, 0.3333, 0.3333, 0.6667, 0.25, 0.6667, 0.25, 0.3333, 0.3333, 1.0, 0.3333, 0.8333, 0.3333, 0.8333, 0.3333, 1.0, 0.1667, 0.3333, 0.1667, 0.6667, 0.0, 0.6667, 0.0, 0.3333, 0.6667, 0.3333, 0.6667, 0.6667, 0.5, 0.6667, 0.5, 0.3333, 0.4167, 0.3333, 0.4167, 0.6667, 0.3333, 0.6667, 0.3333, 0.3333, 1.0, 0.3333, 1.0, 0.6667, 0.8333, 0.6667, 0.8333, 0.3333, 0.5, 0.0, 0.5, 0.04167, 0.4167, 0.04167, 0.4167, 0.0, 0.5, 0.1875, 0.5, 0.2083, 0.4167, 0.2083, 0.4167, 0.1875, 0.5, 0.08333, 0.5, 0.1667, 0.4167, 0.1667, 0.4167, 0.08333, 0.5, 0.25, 0.5, 0.3333, 0.4167, 0.3333, 0.4167, 0.25, 0.5, 0.3333, 0.5, 0.6667, 0.4167, 0.6667, 0.4167, 0.3333, 0.5, 0.1667, 0.5, 0.1875, 0.4167, 0.1875, 0.4167, 0.1667, 0.4167, 0.1667, 0.4167, 0.1875, 0.3333, 0.1875, 0.3333, 0.1667, 0.3333, 0.1667, 0.3333, 0.1875, 0.25, 0.1875, 0.25, 0.1667, 0.3333, 0.6667, 0.3333, 0.3333, 0.3333, 0.3333, 0.3333, 0.6667, 0.25, 0.1875, 0.25, 0.1667, 0.25, 0.1667, 0.25, 0.1875, 0.4167, 0.04167, 0.4167, 0.0, 0.4167, 0.0, 0.4167, 0.04167, 0.1667, 0.3333, 0.1667, 0.6667, 0.1667, 0.6667, 0.1667, 0.3333, 0.25, 0.1667, 0.3333, 0.1667, 0.3333, 0.1667, 0.25, 0.1667, 0.1667, 0.6667, 0.0, 0.6667, 0.0, 0.6667, 0.1667, 0.6667, 0.5, 0.0, 0.5, 0.04167, 0.5, 0.04167, 0.5, 0.0, 0.4167, 0.2083, 0.4167, 0.1875, 0.4167, 0.1875, 0.4167, 0.2083, 0.0, 0.0, 0.0, 0.0, 0.0, 0.0, 0.0, 0.0, 0.4167, 0.6667, 0.3333, 0.6667, 0.3333, 0.6667, 0.4167, 0.6667, 0.5, 0.6667, 0.4167, 0.6667, 0.4167, 0.6667, 0.5, 0.6667, 0.4167, 0.1667, 0.4167, 0.08333, 0.4167, 0.08333, 0.4167, 0.1667, 0.3333, 0.3333, 0.4167, 0.3333, 0.4167, 0.3333, 0.3333, 0.3333, 0.0, 0.0, 0.0, 0.0, 0.0, 0.0, 0.0, 0.0, 0.4167, 0.3333, 0.4167, 0.25, 0.4167, 0.25, 0.4167, 0.3333, 0.3333, 0.1667, 0.4167, 0.1667, 0.4167, 0.1667, 0.3333, 0.1667, 0.4167, 0.1875, 0.3333, 0.1875, 0.3333, 0.1875, 0.4167, 0.1875, 0.8333, 0.3333, 1.0, 0.3333, 1.0, 0.3333, 0.8333, 0.3333, 0.0, 0.3333, 0.1667, 0.3333, 0.1667, 0.3333, 0.0, 0.3333, 0.4167, 0.25, 0.5, 0.25, 0.5, 0.25, 0.4167, 0.25, 0.5, 0.2083, 0.4167, 0.2083, 0.4167, 0.2083, 0.5, 0.2083, 0.6667, 0.6667, 0.5, 0.6667, 0.5, 0.6667, 0.6667, 0.6667, 0.0, 0.0, 0.0, 0.0, 0.0, 0.0, 0.0, 0.0, 0.25, 0.8333, 0.3333, 0.8333, 0.3333, 0.8333, 0.25, 0.8333, 0.3333, 0.8333, 0.3333, 1.0, 0.3333, 1.0, 0.3333, 0.8333, 0.0, 0.0, 0.0, 0.0, 0.0, 0.0, 0.0, 0.0, 0.0, 0.0, 0.0, 0.0, 0.0, 0.0, 0.0, 0.0, 0.0, 0.8333, 0.1667, 0.8333, 0.1667, 0.8333, 0.0, 0.8333, 0.0, 0.0, 0.0, 0.0, 0.0, 0.0, 0.0, 0.0, 0.1667, 0.8333, 0.25, 0.8333, 0.25, 0.8333, 0.1667, 0.8333, 0.0, 0.0, 0.0, 0.0, 0.0, 0.0, 0.0, 0.0, 0.0, 0.0, 0.0, 0.0, 0.0, 0.0, 0.0, 0.0, 0.1667, 0.8333, 0.0, 0.8333, 0.0, 0.8333, 0.1667, 0.8333, 0.0, 0.0, 0.0, 0.0, 0.0, 0.0, 0.0, 0.0, 0.3333, 0.8333, 0.25, 0.8333, 0.25, 0.8333, 0.3333, 0.8333, 0.0, 0.0, 0.0, 0.0, 0.0, 0.0, 0.0, 0.0, 0.0, 0.0, 0.0, 0.0, 0.0, 0.0, 0.0, 0.0, 0.0, 0.0, 0.0, 0.0, 0.0, 0.0, 0.0, 0.0])
_ca = me_ground.color_attributes.new('Col', 'BYTE_COLOR', 'CORNER')
_ca.data.foreach_set('color', [1.0, 0.4397, 0.09531, 1.0, 1.0, 0.4397, 0.09531, 1.0, 1.0, 0.4397, 0.09531, 1.0, 1.0, 0.4397, 0.09531, 1.0, 1.0, 0.4397, 0.09531, 1.0, 1.0, 0.4397, 0.09531, 1.0, 1.0, 0.4397, 0.09531, 1.0, 1.0, 0.4397, 0.09531, 1.0, 1.0, 0.4397, 0.09531, 1.0, 1.0, 0.4397, 0.09531, 1.0, 1.0, 0.4397, 0.09531, 1.0, 1.0, 0.4397, 0.09531, 1.0, 0.4179, 0.1356, 0.06301, 1.0, 0.4179, 0.1356, 0.06301, 1.0, 0.4179, 0.1356, 0.06301, 1.0, 0.4179, 0.1356, 0.06301, 1.0, 1.0, 0.4397, 0.09531, 1.0, 1.0, 0.4397, 0.09531, 1.0, 1.0, 0.4397, 0.09531, 1.0, 1.0, 0.4397, 0.09531, 1.0, 0.1221, 0.3325, 0.05781, 1.0, 0.1221, 0.3325, 0.05781, 1.0, 0.1221, 0.3325, 0.05781, 1.0, 0.1221, 0.3325, 0.05781, 1.0, 0.3325, 0.1301, 0.02416, 1.0, 0.3325, 0.1274, 0.02315, 1.0, 0.3325, 0.1274, 0.02315, 1.0, 0.3325, 0.1301, 0.02624, 1.0, 0.1221, 0.3325, 0.05781, 1.0, 0.1221, 0.3325, 0.05781, 1.0, 0.1221, 0.3325, 0.05781, 1.0, 0.1221, 0.3325, 0.05781, 1.0, 1.0, 0.4397, 0.09531, 1.0, 1.0, 0.4397, 0.09531, 1.0, 1.0, 0.4397, 0.09531, 1.0, 1.0, 0.4397, 0.09531, 1.0, 0.147, 0.05951, 0.01298, 1.0, 0.147, 0.05951, 0.01298, 1.0, 0.147, 0.05951, 0.01298, 1.0, 0.147, 0.05951, 0.01298, 1.0, 1.0, 0.4397, 0.09531, 1.0, 1.0, 0.4397, 0.09531, 1.0, 1.0, 0.4397, 0.09531, 1.0, 1.0, 0.4397, 0.09531, 1.0, 0.4179, 0.1356, 0.06301, 1.0, 0.4179, 0.1356, 0.06301, 1.0, 0.4179, 0.1356, 0.06301, 1.0, 0.4179, 0.1356, 0.06301, 1.0, 1.0, 0.4397, 0.09531, 1.0, 1.0, 0.4397, 0.09531, 1.0, 1.0, 0.4397, 0.09531, 1.0, 1.0, 0.4397, 0.09531, 1.0, 1.0, 0.4397, 0.09531, 1.0, 1.0, 0.4397, 0.09531, 1.0, 0.9047, 0.3864, 0.08866, 1.0, 0.8796, 0.3712, 0.08866, 1.0, 1.0, 0.4397, 0.09531, 1.0, 1.0, 0.4397, 0.09531, 1.0, 1.0, 0.4397, 0.09531, 1.0, 1.0, 0.4397, 0.09531, 1.0, 1.0, 0.4397, 0.09531, 1.0, 1.0, 0.4397, 0.09531, 1.0, 1.0, 0.4397, 0.09531, 1.0, 1.0, 0.4397, 0.09531, 1.0, 1.0, 0.4397, 0.09531, 1.0, 1.0, 0.4397, 0.09531, 1.0, 1.0, 0.4397, 0.09531, 1.0, 1.0, 0.4397, 0.09531, 1.0, 0.4179, 0.1356, 0.06301, 1.0, 0.4179, 0.1356, 0.06301, 1.0, 0.4179, 0.1356, 0.06301, 1.0, 0.4179, 0.1356, 0.06301, 1.0, 1.0, 0.4397, 0.09531, 1.0, 1.0, 0.4397, 0.09531, 1.0, 1.0, 0.4397, 0.09531, 1.0, 1.0, 0.4397, 0.09531, 1.0, 0.1221, 0.3325, 0.05781, 1.0, 0.1274, 0.3372, 0.05951, 1.0, 0.1221, 0.3325, 0.05781, 1.0, 0.1221, 0.3325, 0.05781, 1.0, 0.1221, 0.3325, 0.05781, 1.0, 0.1221, 0.3325, 0.05781, 1.0, 0.1221, 0.3325, 0.05781, 1.0, 0.1221, 0.3325, 0.05781, 1.0, 1.0, 0.4397, 0.09531, 1.0, 1.0, 0.4397, 0.09531, 1.0, 1.0, 0.4397, 0.09531, 1.0, 1.0, 0.4397, 0.09531, 1.0, 1.0, 0.4397, 0.09531, 1.0, 1.0, 0.4397, 0.09531, 1.0, 1.0, 0.4397, 0.09531, 1.0, 1.0, 0.4397, 0.09531, 1.0, 1.0, 0.4397, 0.09531, 1.0, 1.0, 0.4397, 0.09531, 1.0, 1.0, 0.4397, 0.09531, 1.0, 1.0, 0.4397, 0.09531, 1.0, 1.0, 0.4397, 0.09531, 1.0, 1.0, 0.4397, 0.09531, 1.0, 1.0, 0.4397, 0.09531, 1.0, 1.0, 0.4397, 0.09531, 1.0, 1.0, 0.4397, 0.09531, 1.0, 1.0, 0.4397, 0.09531, 1.0, 1.0, 0.4397, 0.09531, 1.0, 1.0, 0.4397, 0.09531, 1.0, 1.0, 0.4397, 0.09531, 1.0, 1.0, 0.4397, 0.09531, 1.0, 1.0, 0.4397, 0.09531, 1.0, 1.0, 0.4397, 0.09531, 1.0, 1.0, 0.4397, 0.09531, 1.0, 1.0, 0.4397, 0.09531, 1.0, 1.0, 0.4397, 0.09531, 1.0, 1.0, 0.4397, 0.09531, 1.0, 1.0, 0.4397, 0.09531, 1.0, 1.0, 0.4397, 0.09531, 1.0, 1.0, 0.4397, 0.09531, 1.0, 1.0, 0.4397, 0.09531, 1.0, 1.0, 0.4397, 0.09531, 1.0, 1.0, 0.4397, 0.09531, 1.0, 1.0, 0.4397, 0.09531, 1.0, 1.0, 0.4397, 0.09531, 1.0, 1.0, 0.4397, 0.09531, 1.0, 1.0, 0.4397, 0.09531, 1.0, 1.0, 0.4397, 0.09531, 1.0, 1.0, 0.4397, 0.09531, 1.0, 1.0, 0.4397, 0.09531, 1.0, 1.0, 0.4397, 0.09531, 1.0, 1.0, 0.4397, 0.09531, 1.0, 1.0, 0.4397, 0.09531, 1.0, 1.0, 0.4397, 0.09531, 1.0, 1.0, 0.4397, 0.09531, 1.0, 1.0, 0.4397, 0.09531, 1.0, 1.0, 0.4397, 0.09531, 1.0, 1.0, 0.4397, 0.09531, 1.0, 1.0, 0.4397, 0.09531, 1.0, 1.0, 0.4397, 0.09531, 1.0, 1.0, 0.4397, 0.09531, 1.0, 1.0, 0.4397, 0.09531, 1.0, 1.0, 0.4397, 0.09531, 1.0, 1.0, 0.4397, 0.09531, 1.0, 1.0, 0.4397, 0.09531, 1.0, 1.0, 0.4397, 0.09531, 1.0, 1.0, 0.4397, 0.09531, 1.0, 1.0, 0.4397, 0.09531, 1.0, 1.0, 0.4397, 0.09531, 1.0, 1.0, 0.4397, 0.09531, 1.0, 1.0, 0.4397, 0.09531, 1.0, 1.0, 0.4397, 0.09531, 1.0, 1.0, 0.4397, 0.09531, 1.0, 1.0, 0.4397, 0.09531, 1.0, 1.0, 0.4397, 0.09531, 1.0, 1.0, 0.4397, 0.09531, 1.0, 1.0, 0.4397, 0.09531, 1.0, 1.0, 0.4397, 0.09531, 1.0, 1.0, 0.4397, 0.09531, 1.0, 1.0, 0.4397, 0.09531, 1.0, 1.0, 0.4397, 0.09531, 1.0, 1.0, 0.4397, 0.09531, 1.0, 1.0, 0.4397, 0.09531, 1.0, 1.0, 0.4397, 0.09531, 1.0, 1.0, 0.4397, 0.09531, 1.0, 1.0, 0.4397, 0.09531, 1.0, 1.0, 0.4397, 0.09531, 1.0, 1.0, 0.4397, 0.09531, 1.0, 1.0, 0.4397, 0.09531, 1.0, 1.0, 0.4397, 0.09531, 1.0, 1.0, 0.4397, 0.09531, 1.0, 1.0, 0.4397, 0.09531, 1.0, 1.0, 0.4397, 0.09531, 1.0, 1.0, 0.4397, 0.09531, 1.0, 1.0, 0.4397, 0.09531, 1.0, 1.0, 0.4397, 0.09531, 1.0, 1.0, 0.4397, 0.09531, 1.0, 1.0, 0.4397, 0.09531, 1.0, 1.0, 0.4397, 0.09531, 1.0, 1.0, 0.4397, 0.09531, 1.0, 1.0, 0.4397, 0.09531, 1.0, 1.0, 0.4397, 0.09531, 1.0, 1.0, 0.4397, 0.09531, 1.0, 1.0, 0.4397, 0.09531, 1.0, 1.0, 0.4397, 0.09531, 1.0, 1.0, 0.4397, 0.09531, 1.0, 1.0, 0.4397, 0.09531, 1.0, 1.0, 0.4397, 0.09531, 1.0, 1.0, 0.4397, 0.09531, 1.0, 1.0, 0.4397, 0.09531, 1.0, 1.0, 0.4397, 0.09531, 1.0, 1.0, 0.4397, 0.09531, 1.0, 1.0, 0.4397, 0.09531, 1.0, 1.0, 0.4397, 0.09531, 1.0, 1.0, 0.4397, 0.09531, 1.0, 1.0, 0.4397, 0.09531, 1.0, 1.0, 0.4397, 0.09531, 1.0, 1.0, 0.4397, 0.09531, 1.0, 1.0, 0.4397, 0.09531, 1.0, 1.0, 0.4397, 0.09531, 1.0, 1.0, 0.4397, 0.09531, 1.0, 1.0, 0.4397, 0.09531, 1.0, 1.0, 0.4397, 0.09531, 1.0, 1.0, 0.4397, 0.09531, 1.0, 1.0, 0.4397, 0.09531, 1.0, 1.0, 0.4397, 0.09531, 1.0, 1.0, 0.4397, 0.09531, 1.0, 1.0, 0.4397, 0.09531, 1.0, 1.0, 0.4397, 0.09531, 1.0, 1.0, 0.4397, 0.09531, 1.0, 1.0, 0.4397, 0.09531, 1.0, 1.0, 0.4397, 0.09531, 1.0, 1.0, 0.4397, 0.09531, 1.0, 1.0, 0.4397, 0.09531, 1.0, 1.0, 0.4397, 0.09531, 1.0, 1.0, 0.4397, 0.09531, 1.0, 1.0, 0.4397, 0.09531, 1.0, 0.1221, 0.3325, 0.05781, 1.0, 0.1221, 0.3325, 0.05781, 1.0, 0.1221, 0.3325, 0.05781, 1.0, 0.1221, 0.3325, 0.05781, 1.0, 0.1301, 0.3325, 0.05781, 1.0, 0.1221, 0.3325, 0.05781, 1.0, 0.1221, 0.3325, 0.05781, 1.0, 0.1221, 0.3325, 0.05781, 1.0, 0.1221, 0.3325, 0.05781, 1.0, 0.1221, 0.3325, 0.05781, 1.0, 0.1221, 0.3325, 0.05781, 1.0, 0.1221, 0.3325, 0.05781, 1.0, 0.1221, 0.3325, 0.05781, 1.0, 0.1221, 0.3325, 0.05781, 1.0, 0.1221, 0.3325, 0.05781, 1.0, 0.1221, 0.3325, 0.05781, 1.0, 0.1221, 0.3325, 0.05781, 1.0, 0.1221, 0.3325, 0.05781, 1.0, 0.1221, 0.3325, 0.05781, 1.0, 0.1221, 0.3325, 0.05781, 1.0, 0.1221, 0.3325, 0.05781, 1.0, 0.1221, 0.3325, 0.05781, 1.0, 0.1221, 0.3325, 0.05781, 1.0, 0.1221, 0.3325, 0.05781, 1.0, 0.147, 0.05951, 0.01298, 1.0, 0.147, 0.05951, 0.01298, 1.0, 0.2789, 0.1095, 0.02122, 1.0, 0.2961, 0.1144, 0.02217, 1.0, 0.147, 0.05951, 0.01298, 1.0, 0.147, 0.05951, 0.01298, 1.0, 0.2961, 0.1144, 0.02217, 1.0, 0.2961, 0.1144, 0.02217, 1.0, 0.3325, 0.1274, 0.02315, 1.0, 0.3325, 0.1274, 0.02315, 1.0, 0.3325, 0.1274, 0.02315, 1.0, 0.3325, 0.1274, 0.02315, 1.0, 0.3325, 0.1274, 0.02315, 1.0, 0.3325, 0.1274, 0.02315, 1.0, 0.3325, 0.1274, 0.02315, 1.0, 0.3325, 0.1274, 0.02315, 1.0, 0.147, 0.05951, 0.01298, 1.0, 0.147, 0.05951, 0.01298, 1.0, 0.147, 0.05951, 0.01298, 1.0, 0.147, 0.05951, 0.01298, 1.0, 0.3325, 0.1274, 0.02315, 1.0, 0.3325, 0.1274, 0.02315, 1.0, 0.3325, 0.1274, 0.02315, 1.0, 0.3325, 0.1274, 0.02315, 1.0, 0.2961, 0.1144, 0.02217, 1.0, 0.2961, 0.1144, 0.02217, 1.0, 0.2789, 0.1095, 0.02122, 1.0, 0.2623, 0.1022, 0.02029, 1.0, 0.2961, 0.1144, 0.02217, 1.0, 0.2961, 0.1144, 0.02217, 1.0, 0.2961, 0.1144, 0.02217, 1.0, 0.2961, 0.1144, 0.02217, 1.0, 0.147, 0.05951, 0.01298, 1.0, 0.147, 0.05951, 0.01298, 1.0, 0.2961, 0.1144, 0.02217, 1.0, 0.2623, 0.1022, 0.02029, 1.0, 0.147, 0.05951, 0.01298, 1.0, 0.147, 0.05951, 0.01298, 1.0, 0.2623, 0.1022, 0.02029, 1.0, 0.2789, 0.1095, 0.02122, 1.0, 0.147, 0.05951, 0.01298, 1.0, 0.147, 0.05951, 0.01298, 1.0, 0.2747, 0.107, 0.02122, 1.0, 0.2961, 0.1144, 0.02217, 1.0, 0.147, 0.05951, 0.01298, 1.0, 0.147, 0.05951, 0.01298, 1.0, 0.2961, 0.1144, 0.02217, 1.0, 0.2961, 0.1144, 0.02217, 1.0, 0.147, 0.05951, 0.01298, 1.0, 0.147, 0.05951, 0.01298, 1.0, 0.147, 0.05951, 0.01298, 1.0, 0.147, 0.05951, 0.01298, 1.0, 0.147, 0.05951, 0.01298, 1.0, 0.147, 0.05951, 0.01298, 1.0, 0.147, 0.05951, 0.01298, 1.0, 0.147, 0.05951, 0.01298, 1.0, 0.147, 0.05951, 0.01298, 1.0, 0.147, 0.05951, 0.01298, 1.0, 0.147, 0.05951, 0.01298, 1.0, 0.147, 0.05951, 0.01298, 1.0, 0.147, 0.05951, 0.01298, 1.0, 0.147, 0.05951, 0.01298, 1.0, 0.147, 0.05951, 0.01298, 1.0, 0.147, 0.05951, 0.01298, 1.0, 0.147, 0.05951, 0.01298, 1.0, 0.147, 0.05951, 0.01298, 1.0, 0.147, 0.05951, 0.01298, 1.0, 0.147, 0.05951, 0.01298, 1.0, 0.147, 0.05951, 0.01298, 1.0, 0.147, 0.05951, 0.01298, 1.0, 0.147, 0.05951, 0.01298, 1.0, 0.147, 0.05951, 0.01298, 1.0, 0.1221, 0.3325, 0.05781, 1.0, 0.1221, 0.3325, 0.05781, 1.0, 0.1221, 0.3325, 0.05781, 1.0, 0.1221, 0.3325, 0.05781, 1.0, 0.4179, 0.1356, 0.06301, 1.0, 0.4179, 0.1356, 0.06301, 1.0, 0.4179, 0.1356, 0.06301, 1.0, 0.4179, 0.1356, 0.06301, 1.0, 1.0, 0.4397, 0.09531, 1.0, 1.0, 0.4397, 0.09531, 1.0, 1.0, 0.4397, 0.09531, 1.0, 1.0, 0.4397, 0.09531, 1.0, 0.4179, 0.1356, 0.06301, 1.0, 0.4179, 0.1356, 0.06301, 1.0, 0.4179, 0.1356, 0.06301, 1.0, 0.4179, 0.1356, 0.06301, 1.0, 1.0, 0.4397, 0.09531, 1.0, 1.0, 0.4397, 0.09531, 1.0, 1.0, 0.4397, 0.09531, 1.0, 1.0, 0.4397, 0.09531, 1.0, 0.4179, 0.1356, 0.06301, 1.0, 0.4179, 0.1356, 0.06301, 1.0, 0.4179, 0.1356, 0.06301, 1.0, 0.4179, 0.1356, 0.06301, 1.0, 0.4179, 0.1356, 0.06301, 1.0, 0.4179, 0.1356, 0.06301, 1.0, 0.4179, 0.1356, 0.06301, 1.0, 0.4179, 0.1356, 0.06301, 1.0, 0.4179, 0.1356, 0.06301, 1.0, 0.4179, 0.1356, 0.06301, 1.0, 0.4179, 0.1356, 0.06301, 1.0, 0.4179, 0.1356, 0.06301, 1.0, 0.1221, 0.3325, 0.05781, 1.0, 0.1221, 0.3325, 0.05781, 1.0, 0.1221, 0.3325, 0.05781, 1.0, 0.1221, 0.3325, 0.05781, 1.0, 0.4179, 0.1356, 0.06301, 1.0, 0.4179, 0.1356, 0.06301, 1.0, 0.4179, 0.1356, 0.06301, 1.0, 0.4179, 0.1356, 0.06301, 1.0, 1.0, 0.4397, 0.09531, 1.0, 1.0, 0.4397, 0.09531, 1.0, 1.0, 0.4397, 0.09531, 1.0, 1.0, 0.4397, 0.09531, 1.0, 1.0, 0.4397, 0.09531, 1.0, 1.0, 0.4397, 0.09531, 1.0, 1.0, 0.4397, 0.09531, 1.0, 1.0, 0.4397, 0.09531, 1.0, 1.0, 0.4397, 0.09531, 1.0, 1.0, 0.4397, 0.09531, 1.0, 1.0, 0.4397, 0.09531, 1.0, 1.0, 0.4397, 0.09531, 1.0, 0.4179, 0.1356, 0.06301, 1.0, 0.4179, 0.1356, 0.06301, 1.0, 0.4179, 0.1356, 0.06301, 1.0, 0.4179, 0.1356, 0.06301, 1.0, 1.0, 0.4397, 0.09531, 1.0, 1.0, 0.4397, 0.09531, 1.0, 1.0, 0.4397, 0.09531, 1.0, 1.0, 0.4397, 0.09531, 1.0, 1.0, 0.4397, 0.09531, 1.0, 1.0, 0.4397, 0.09531, 1.0, 1.0, 0.4397, 0.09531, 1.0, 1.0, 0.4397, 0.09531, 1.0, 0.4179, 0.1356, 0.06301, 1.0, 0.4179, 0.1356, 0.06301, 1.0, 0.4179, 0.1356, 0.06301, 1.0, 0.4179, 0.1356, 0.06301, 1.0, 0.147, 0.05951, 0.01298, 1.0, 0.147, 0.05951, 0.01298, 1.0, 0.147, 0.05951, 0.01298, 1.0, 0.147, 0.05951, 0.01298, 1.0, 0.147, 0.05951, 0.01298, 1.0, 0.147, 0.05951, 0.01298, 1.0, 0.147, 0.05951, 0.01298, 1.0, 0.147, 0.05951, 0.01298, 1.0, 0.147, 0.05951, 0.01298, 1.0, 0.147, 0.05951, 0.01298, 1.0, 0.2961, 0.1144, 0.02217, 1.0, 0.2747, 0.107, 0.02122, 1.0, 0.2961, 0.1144, 0.02217, 1.0, 0.2747, 0.107, 0.02122, 1.0, 0.2961, 0.1144, 0.02217, 1.0, 0.2961, 0.1144, 0.02217, 1.0, 0.3325, 0.1274, 0.02315, 1.0, 0.3325, 0.1274, 0.02315, 1.0, 0.3325, 0.1274, 0.02315, 1.0, 0.3325, 0.1274, 0.02315, 1.0, 0.147, 0.05951, 0.01298, 1.0, 0.147, 0.05951, 0.01298, 1.0, 0.2961, 0.1144, 0.02217, 1.0, 0.2961, 0.1144, 0.02217, 1.0, 0.1221, 0.3325, 0.05781, 1.0, 0.1221, 0.3325, 0.05781, 1.0, 0.1221, 0.3325, 0.05781, 1.0, 0.1221, 0.3325, 0.05781, 1.0, 1.0, 0.4397, 0.09531, 1.0, 1.0, 0.4397, 0.09531, 1.0, 1.0, 0.4397, 0.09531, 1.0, 1.0, 0.4397, 0.09531, 1.0, 1.0, 0.4397, 0.09531, 1.0, 1.0, 0.4397, 0.09531, 1.0, 1.0, 0.4397, 0.09531, 1.0, 1.0, 0.4397, 0.09531, 1.0, 1.0, 0.4397, 0.09531, 1.0, 1.0, 0.4397, 0.09531, 1.0, 1.0, 0.4397, 0.09531, 1.0, 1.0, 0.4397, 0.09531, 1.0, 1.0, 0.4397, 0.09531, 1.0, 1.0, 0.4397, 0.09531, 1.0, 1.0, 0.4397, 0.09531, 1.0, 1.0, 0.4397, 0.09531, 1.0, 1.0, 0.4397, 0.09531, 1.0, 1.0, 0.4397, 0.09531, 1.0, 1.0, 0.4397, 0.09531, 1.0, 1.0, 0.4397, 0.09531, 1.0, 1.0, 0.4397, 0.09531, 1.0, 1.0, 0.4397, 0.09531, 1.0, 1.0, 0.4397, 0.09531, 1.0, 1.0, 0.4397, 0.09531, 1.0, 1.0, 0.4397, 0.09531, 1.0, 1.0, 0.4397, 0.09531, 1.0, 1.0, 0.4397, 0.09531, 1.0, 1.0, 0.4397, 0.09531, 1.0, 0.147, 0.05951, 0.01298, 1.0, 0.147, 0.05951, 0.01298, 1.0, 0.15, 0.06125, 0.0137, 1.0, 0.147, 0.05951, 0.01298, 1.0, 0.4179, 0.1356, 0.06301, 1.0, 0.4179, 0.1356, 0.06301, 1.0, 0.4179, 0.1356, 0.06301, 1.0, 0.4179, 0.1356, 0.06301, 1.0, 0.4179, 0.1356, 0.06301, 1.0, 0.4179, 0.1356, 0.06301, 1.0, 0.4179, 0.1356, 0.06301, 1.0, 0.4179, 0.1356, 0.06301, 1.0, 0.4179, 0.1356, 0.06301, 1.0, 0.4179, 0.1356, 0.06301, 1.0, 0.4179, 0.1356, 0.06301, 1.0, 0.4179, 0.1356, 0.06301, 1.0, 0.4179, 0.1356, 0.06301, 1.0, 0.4179, 0.1356, 0.06301, 1.0, 0.4179, 0.1356, 0.06301, 1.0, 0.4179, 0.1356, 0.06301, 1.0, 0.4179, 0.1356, 0.06301, 1.0, 0.4179, 0.1356, 0.06301, 1.0, 0.4179, 0.1356, 0.06301, 1.0, 0.4179, 0.1356, 0.06301, 1.0, 0.4179, 0.1356, 0.06301, 1.0, 0.4179, 0.1356, 0.06301, 1.0, 0.4179, 0.1356, 0.06301, 1.0, 0.4179, 0.1356, 0.06301, 1.0, 0.4179, 0.1356, 0.06301, 1.0, 0.4179, 0.1356, 0.06301, 1.0, 0.4179, 0.1356, 0.06301, 1.0, 0.4179, 0.1356, 0.06301, 1.0, 0.4179, 0.1356, 0.06301, 1.0, 0.4179, 0.1356, 0.06301, 1.0, 0.4179, 0.1356, 0.06301, 1.0, 0.4179, 0.1356, 0.06301, 1.0, 0.4179, 0.1356, 0.06301, 1.0, 0.4179, 0.1356, 0.06301, 1.0, 0.4179, 0.1356, 0.06301, 1.0, 0.4179, 0.1356, 0.06301, 1.0, 0.4179, 0.1356, 0.06301, 1.0, 0.4179, 0.1356, 0.06301, 1.0, 0.4179, 0.1356, 0.06301, 1.0, 0.4179, 0.1356, 0.06301, 1.0, 0.4179, 0.1356, 0.06301, 1.0, 0.4179, 0.1356, 0.06301, 1.0, 0.4179, 0.1356, 0.06301, 1.0, 0.4179, 0.1356, 0.06301, 1.0, 0.4179, 0.1356, 0.06301, 1.0, 0.4179, 0.1356, 0.06301, 1.0, 0.4179, 0.1356, 0.06301, 1.0, 0.4179, 0.1356, 0.06301, 1.0, 0.4179, 0.1356, 0.06301, 1.0, 0.4179, 0.1356, 0.06301, 1.0, 0.4179, 0.1356, 0.06301, 1.0, 0.4179, 0.1356, 0.06301, 1.0, 0.4179, 0.1356, 0.06301, 1.0, 0.4179, 0.1356, 0.06301, 1.0, 0.4179, 0.1356, 0.06301, 1.0, 0.4179, 0.1356, 0.06301, 1.0, 0.4179, 0.1356, 0.06301, 1.0, 0.4179, 0.1356, 0.06301, 1.0, 0.4179, 0.1356, 0.06301, 1.0, 0.4179, 0.1356, 0.06301, 1.0, 0.4179, 0.1356, 0.06301, 1.0, 0.4179, 0.1356, 0.06301, 1.0, 0.4179, 0.1356, 0.06301, 1.0, 0.4179, 0.1356, 0.06301, 1.0, 0.4179, 0.1356, 0.06301, 1.0, 0.4179, 0.1356, 0.06301, 1.0, 0.4179, 0.1356, 0.06301, 1.0, 0.4179, 0.1356, 0.06301, 1.0, 0.4179, 0.1356, 0.06301, 1.0, 0.4179, 0.1356, 0.06301, 1.0, 0.4179, 0.1356, 0.06301, 1.0, 0.4179, 0.1356, 0.06301, 1.0, 0.4179, 0.1356, 0.06301, 1.0, 0.4179, 0.1356, 0.06301, 1.0, 0.4179, 0.1356, 0.06301, 1.0, 0.4179, 0.1356, 0.06301, 1.0, 0.4179, 0.1356, 0.06301, 1.0, 0.4179, 0.1356, 0.06301, 1.0, 0.4179, 0.1356, 0.06301, 1.0, 0.4179, 0.1356, 0.06301, 1.0, 0.4179, 0.1356, 0.06301, 1.0, 0.4179, 0.1356, 0.06301, 1.0, 0.4179, 0.1356, 0.06301, 1.0, 0.4179, 0.1356, 0.06301, 1.0, 0.4179, 0.1356, 0.06301, 1.0, 0.4179, 0.1356, 0.06301, 1.0, 0.4179, 0.1356, 0.06301, 1.0, 0.4179, 0.1356, 0.06301, 1.0, 0.4179, 0.1356, 0.06301, 1.0, 0.4179, 0.1356, 0.06301, 1.0, 0.4179, 0.1356, 0.06301, 1.0, 0.4179, 0.1356, 0.06301, 1.0, 0.4179, 0.1356, 0.06301, 1.0, 0.4179, 0.1356, 0.06301, 1.0, 0.4179, 0.1356, 0.06301, 1.0, 0.4179, 0.1356, 0.06301, 1.0, 0.4179, 0.1356, 0.06301, 1.0, 0.4179, 0.1356, 0.06301, 1.0, 0.4179, 0.1356, 0.06301, 1.0, 0.4179, 0.1356, 0.06301, 1.0, 0.4179, 0.1356, 0.06301, 1.0, 0.4179, 0.1356, 0.06301, 1.0, 0.4179, 0.1356, 0.06301, 1.0, 0.4179, 0.1356, 0.06301, 1.0, 0.4179, 0.1356, 0.06301, 1.0, 0.4179, 0.1356, 0.06301, 1.0, 0.4179, 0.1356, 0.06301, 1.0, 0.4179, 0.1356, 0.06301, 1.0, 0.4179, 0.1356, 0.06301, 1.0, 0.4179, 0.1356, 0.06301, 1.0, 0.4179, 0.1356, 0.06301, 1.0, 0.4179, 0.1356, 0.06301, 1.0, 0.4179, 0.1356, 0.06301, 1.0, 0.4179, 0.1356, 0.06301, 1.0, 0.4179, 0.1356, 0.06301, 1.0, 0.4179, 0.1356, 0.06301, 1.0, 0.4179, 0.1356, 0.06301, 1.0, 0.4179, 0.1356, 0.06301, 1.0, 0.4179, 0.1356, 0.06301, 1.0, 0.4179, 0.1356, 0.06301, 1.0, 0.4179, 0.1356, 0.06301, 1.0, 0.4179, 0.1356, 0.06301, 1.0, 0.4179, 0.1356, 0.06301, 1.0, 0.4179, 0.1356, 0.06301, 1.0, 0.4179, 0.1356, 0.06301, 1.0, 0.4179, 0.1356, 0.06301, 1.0, 0.4179, 0.1356, 0.06301, 1.0, 0.4179, 0.1356, 0.06301, 1.0, 0.4179, 0.1356, 0.06301, 1.0, 0.4179, 0.1356, 0.06301, 1.0, 0.4179, 0.1356, 0.06301, 1.0, 0.4179, 0.1356, 0.06301, 1.0, 0.4179, 0.1356, 0.06301, 1.0, 0.4179, 0.1356, 0.06301, 1.0, 0.4179, 0.1356, 0.06301, 1.0, 0.4179, 0.1356, 0.06301, 1.0, 0.3325, 0.1274, 0.02315, 1.0, 0.3325, 0.1274, 0.02315, 1.0, 0.3325, 0.1274, 0.02315, 1.0, 0.3325, 0.1274, 0.02315, 1.0, 0.3325, 0.1274, 0.02315, 1.0, 0.3325, 0.1274, 0.02315, 1.0, 0.3325, 0.1274, 0.02315, 1.0, 0.3325, 0.1274, 0.02315, 1.0, 0.3325, 0.1274, 0.02315, 1.0, 0.3325, 0.1274, 0.02315, 1.0, 0.3325, 0.1274, 0.02315, 1.0, 0.3325, 0.1274, 0.02315, 1.0, 0.3325, 0.1274, 0.02315, 1.0, 0.3325, 0.1274, 0.02315, 1.0, 0.3325, 0.1274, 0.02315, 1.0, 0.3325, 0.1274, 0.02315, 1.0, 0.3325, 0.1274, 0.02315, 1.0, 0.3325, 0.1274, 0.02315, 1.0, 0.3325, 0.1274, 0.02315, 1.0, 0.3325, 0.1274, 0.02315, 1.0, 0.3325, 0.1274, 0.02315, 1.0, 0.3325, 0.1274, 0.02315, 1.0, 0.3325, 0.1274, 0.02315, 1.0, 0.3325, 0.1274, 0.02315, 1.0, 0.3325, 0.1274, 0.02315, 1.0, 0.3325, 0.1274, 0.02315, 1.0, 0.3325, 0.1274, 0.02315, 1.0, 0.3325, 0.1274, 0.02315, 1.0, 0.3325, 0.1274, 0.02315, 1.0, 0.3325, 0.1274, 0.02315, 1.0, 0.3325, 0.1274, 0.02315, 1.0, 0.3325, 0.1274, 0.02315, 1.0, 0.3325, 0.1274, 0.02315, 1.0, 0.3325, 0.1274, 0.02315, 1.0, 0.3325, 0.1274, 0.02315, 1.0, 0.3325, 0.1274, 0.02315, 1.0, 0.147, 0.05951, 0.01298, 1.0, 0.147, 0.05951, 0.01298, 1.0, 0.147, 0.05951, 0.01298, 1.0, 0.147, 0.05951, 0.01298, 1.0, 0.147, 0.05951, 0.01298, 1.0, 0.147, 0.05951, 0.01298, 1.0, 0.147, 0.05951, 0.01298, 1.0, 0.147, 0.05951, 0.01298, 1.0, 0.3325, 0.1274, 0.02315, 1.0, 0.3325, 0.1274, 0.02315, 1.0, 0.3325, 0.1274, 0.02315, 1.0, 0.3325, 0.1274, 0.02315, 1.0, 0.147, 0.05951, 0.01298, 1.0, 0.147, 0.05951, 0.01298, 1.0, 0.147, 0.05951, 0.01298, 1.0, 0.15, 0.06125, 0.0137, 1.0, 0.147, 0.05951, 0.01298, 1.0, 0.147, 0.05951, 0.01298, 1.0, 0.147, 0.05951, 0.01298, 1.0, 0.147, 0.05951, 0.01298, 1.0, 0.147, 0.05951, 0.01298, 1.0, 0.147, 0.05951, 0.01298, 1.0, 0.147, 0.05951, 0.01298, 1.0, 0.147, 0.05951, 0.01298, 1.0, 0.3325, 0.1274, 0.02315, 1.0, 0.3325, 0.1274, 0.02315, 1.0, 0.3325, 0.1274, 0.02315, 1.0, 0.3325, 0.1274, 0.02315, 1.0])
me_ground.materials.append(mat_found)
me_ground.use_remesh_preserve_volume = False
me_ground.use_remesh_preserve_attributes = False
me_ground.use_mirror_vertex_groups = False
me_ground.use_paint_bone_selection = False
me_ground.use_paint_mask = True
me_ground.update()
me_ground.normals_split_custom_set([tuple(v) for v in zip(*[iter([-0.5774, -0.5774, -0.5774, -0.7071, 0.0, -0.7071, 0.7071, 0.0, -0.7071, 0.5774, -0.5774, -0.5774, -9.403e-15, 1.0, 6.191e-08, -0.3015, 0.9045, 0.3015, -0.5774, 0.5774, 0.5774, -0.3015, 0.9045, 0.3015, -2.446e-15, 1.0, 3.303e-08, -0.3015, 0.9045, 0.3015, -0.7071, 0.7071, -3.885e-08, 0.0, 1.0, -4.485e-08, 0.3015, 0.9045, -0.3015, -0.3015, 0.9045, -0.3015, -0.5774, 0.5774, -0.5774, 0.5774, 0.5774, -0.5773, -0.5774, -0.5774, 0.5774, -0.7071, 0.0, 0.7071, -0.7071, 0.0, -0.7071, -0.5774, -0.5774, -0.5774, 2.722e-15, 1.0, -4.202e-08, 2.779e-15, 1.0, -3.73e-08, -2.202e-08, 0.7071, 0.7071, -0.3015, 0.9045, 0.3015, -0.7071, 0.7071, -3.188e-08, -0.7071, 0.7071, -2.166e-07, -0.7071, 0.7071, -2.109e-07, -0.8953, 0.4454, -1.737e-08, -4.584e-15, 1.0, 5.974e-08, -2.493e-15, 1.0, 5.842e-08, 2.265e-15, 1.0, -2.867e-08, 1.971e-15, 1.0, -3.151e-08, 0.7071, 0.0, 0.7071, 0.5774, -0.5774, 0.5774, 0.5774, -0.5774, -0.5774, 0.7071, 0.0, -0.7071, 1.0, 0.0, 6.324e-07, 1.0, 0.0, 4.438e-07, 0.7071, 0.7071, 3.263e-07, 0.7071, 0.7071, 5.244e-07, 0.5774, -0.5774, 0.5774, -0.5774, -0.5774, 0.5774, -0.5774, -0.5774, -0.5774, 0.5774, -0.5774, -0.5774, 0.7071, 0.7071, 1.312e-07, 0.3015, 0.9045, -0.3015, 0.5774, 0.5774, -0.5774, 0.7071, 0.7071, 1.348e-07, 0.5774, -0.5774, 0.5774, 0.7071, 0.0, 0.7071, -0.7071, 0.0, 0.7071, -0.5774, -0.5774, 0.5774, -1.0, 0.0, 0.0, -1.0, 0.0, 0.0, -1.0, 0.0, 0.0, -1.0, 0.0, 0.0, -4.902e-14, 1.0, 1.101e-07, -4.45e-14, 1.0, 1.088e-07, 0.3015, 0.9045, 0.3015, -0.3015, 0.9045, 0.3015, -0.3015, 0.9045, -0.3015, -0.5774, 0.5774, -0.5774, -0.3015, 0.9045, -0.3015, -2.079e-15, 1.0, 5.351e-08, -4.524e-15, 1.0, 1.069e-07, -4.902e-14, 1.0, 1.101e-07, -0.3015, 0.9045, 0.3015, -2.446e-15, 1.0, 3.303e-08, -6.998e-08, 0.7071, 0.7071, -5.812e-08, 0.7071, 0.7071, -5.812e-08, 0.7071, 0.7071, -6.998e-08, 0.7071, 0.7071, -0.3015, 0.9045, -0.3015, 0.3015, 0.9045, -0.3015, 0.3015, 0.9045, 0.3015, -0.3015, 0.9045, 0.3015, 0.0, 1.0, -4.528e-08, 0.0, 1.0, -4.486e-08, -1.979e-15, 1.0, 2.736e-08, -3.834e-15, 1.0, 2.761e-08, -3.834e-15, 1.0, 2.761e-08, -1.979e-15, 1.0, 2.736e-08, -2.493e-15, 1.0, 5.842e-08, -4.584e-15, 1.0, 5.974e-08, 0.0, 1.0, -4.545e-08, -0.7071, 0.7071, -4.319e-08, -0.3015, 0.9045, -0.3015, -8.207e-15, 1.0, 2.919e-08, -8.207e-15, 1.0, 2.919e-08, -0.3015, 0.9045, -0.3015, -0.3015, 0.9045, 0.3015, -9.403e-15, 1.0, 6.191e-08, 2.191e-15, 1.0, 2.746e-08, 2.718e-15, 1.0, 2.8e-08, -5.36e-15, 1.0, 6.025e-08, -1.005e-14, 1.0, 6.07e-08, 2.18e-14, 1.0, -4.502e-08, 1.221e-14, 1.0, -4.321e-08, 2.718e-15, 1.0, 2.8e-08, 2.191e-15, 1.0, 2.746e-08, 0.0, 1.0, 1.027e-07, -0.3015, 0.9045, -0.3015, 1.42e-14, 1.0, 2.592e-08, 3.013e-15, 1.0, 2.707e-08, -0.3015, 0.9045, -0.3015, -0.5773, 0.5774, -0.5774, -0.7071, 0.7071, -5.58e-08, 0.0, 1.0, 5.34e-08, 3.013e-15, 1.0, 2.707e-08, 1.42e-14, 1.0, 2.592e-08, 2.84e-14, 1.0, -4.411e-08, 6.026e-15, 1.0, -4.443e-08, -1.005e-14, 1.0, 6.07e-08, -5.36e-15, 1.0, 6.025e-08, -6.998e-08, 0.7071, 0.7071, -0.3015, 0.9045, 0.3015, -5.413e-15, 1.0, 2.769e-08, -8.207e-15, 1.0, 2.919e-08, -9.403e-15, 1.0, 6.191e-08, -5.883e-15, 1.0, 6e-08, 0.0, 1.0, -4.539e-08, 0.0, 1.0, -4.545e-08, -8.207e-15, 1.0, 2.919e-08, -5.413e-15, 1.0, 2.769e-08, 0.0, 1.0, 1.057e-07, -4.524e-15, 1.0, 1.069e-07, -2.446e-15, 1.0, 3.303e-08, 0.0, 1.0, 3.113e-08, 0.3015, 0.9045, -0.3015, -0.3015, 0.9045, -0.3015, -2.079e-15, 1.0, 5.351e-08, 0.0, 1.0, 5.222e-08, 0.0, 1.0, 3.113e-08, -2.446e-15, 1.0, 3.303e-08, 0.0, 1.0, -4.485e-08, 0.0, 1.0, -4.479e-08, -5.883e-15, 1.0, 6e-08, -9.403e-15, 1.0, 6.191e-08, -0.3015, 0.9045, 0.3015, 0.3015, 0.9045, 0.3015, -1.09e-15, 1.0, 5.999e-08, -5.883e-15, 1.0, 6e-08, 0.3015, 0.9045, 0.3015, -5.812e-08, 0.7071, 0.7071, 1.119e-14, 1.0, 2.477e-08, 0.0, 1.0, 3.113e-08, 0.0, 1.0, -4.479e-08, 2.237e-14, 1.0, -4.408e-08, 0.5774, 0.5774, -0.5774, 0.3015, 0.9045, -0.3015, 0.0, 1.0, 5.222e-08, 0.7071, 0.7071, 1.312e-07, 0.3015, 0.9045, -0.3015, 0.0, 1.0, 1.057e-07, 0.0, 1.0, 3.113e-08, 1.119e-14, 1.0, 2.477e-08, 0.0, 1.0, -4.318e-08, 0.0, 1.0, -4.539e-08, -5.413e-15, 1.0, 2.769e-08, 0.0, 1.0, 2.798e-08, 0.0, 1.0, 2.798e-08, -5.413e-15, 1.0, 2.769e-08, -5.883e-15, 1.0, 6e-08, -1.09e-15, 1.0, 5.999e-08, -6.394e-15, 1.0, 6.208e-08, -1.005e-14, 1.0, 6.07e-08, -0.3015, 0.9045, 0.3015, 0.3015, 0.9045, 0.3015, -6.207e-15, 1.0, 2.771e-08, 3.013e-15, 1.0, 2.707e-08, 6.026e-15, 1.0, -4.443e-08, 0.0, 1.0, -4.545e-08, 0.3015, 0.9045, -0.3015, -0.3015, 0.9045, -0.3015, 0.0, 1.0, 5.34e-08, -5.276e-15, 1.0, 5.463e-08, -1.148e-14, 1.0, 1.051e-07, 0.0, 1.0, 1.027e-07, 3.013e-15, 1.0, 2.707e-08, -6.207e-15, 1.0, 2.771e-08, 9.584e-15, 1.0, -4.606e-08, 2.18e-14, 1.0, -4.502e-08, 2.191e-15, 1.0, 2.746e-08, -5.265e-16, 1.0, 2.809e-08, -5.265e-16, 1.0, 2.809e-08, 2.191e-15, 1.0, 2.746e-08, -1.005e-14, 1.0, 6.07e-08, -6.394e-15, 1.0, 6.208e-08, 0.0, 1.0, 2.86e-08, -5.265e-16, 1.0, 2.809e-08, -6.394e-15, 1.0, 6.208e-08, -1.229e-15, 1.0, 6.236e-08, 0.0, 1.0, -4.69e-08, 9.584e-15, 1.0, -4.606e-08, -5.265e-16, 1.0, 2.809e-08, 0.0, 1.0, 2.86e-08, -2.297e-14, 1.0, 1.074e-07, -1.148e-14, 1.0, 1.051e-07, -6.207e-15, 1.0, 2.771e-08, -1.241e-14, 1.0, 2.893e-08, 1.051e-07, 0.7071, -0.7071, 0.3015, 0.9045, -0.3015, -5.276e-15, 1.0, 5.463e-08, -1.055e-14, 1.0, 5.532e-08, -1.241e-14, 1.0, 2.893e-08, -6.207e-15, 1.0, 2.771e-08, 0.0, 1.0, -4.545e-08, 0.0, 1.0, -4.628e-08, -1.229e-15, 1.0, 6.236e-08, -6.394e-15, 1.0, 6.208e-08, 0.3015, 0.9045, 0.3015, -8.762e-08, 0.7071, 0.7071, 0.3015, 0.9045, -0.3015, -3.834e-15, 1.0, 2.761e-08, -4.584e-15, 1.0, 5.974e-08, 0.3015, 0.9045, 0.3015, 0.7071, 0.7071, -2.085e-08, 0.0, 1.0, -4.528e-08, -3.834e-15, 1.0, 2.761e-08, 0.3015, 0.9045, -0.3015, -4.45e-14, 1.0, 1.088e-07, -0.7071, 0.7071, -2.671e-07, -0.7071, 0.7071, -2.166e-07, 0.3015, 0.9045, 0.3015, 0.3015, 0.9045, 0.3015, -4.584e-15, 1.0, 5.974e-08, 1.971e-15, 1.0, -3.151e-08, 0.7071, 0.7071, -1.841e-08, 0.3015, 0.9045, 0.3015, -0.7071, 0.7071, -2.166e-07, -0.7071, 0.7071, -3.188e-08, 0.7071, 0.7071, -2.434e-08, 0.7071, 0.7071, -2.431e-08, 2.722e-15, 1.0, -4.202e-08, -0.3015, 0.9045, 0.3015, 0.3015, 0.9045, -0.3015, -1.0, 0.0, 0.0, -1.0, 0.0, 0.0, -1.0, 0.0, 0.0, -1.0, 0.0, 0.0, 1.0, 0.0, 6.324e-07, 0.7071, -9.442e-08, -0.7071, 0.5774, 0.5774, -0.5774, 0.7071, 0.7071, 6.377e-07, -0.7071, 0.7071, -2.671e-07, -0.3015, 0.9045, 0.3015, -0.5773, 0.5774, 0.5773, -0.7071, 0.7071, -2.546e-07, -0.3015, 0.9045, 0.3015, -2.202e-08, 0.7071, 0.7071, -2.874e-08, 0.3853, 0.9228, -0.5773, 0.5774, 0.5773, 0.0, 0.0, 1.0, 0.0, 0.0, 1.0, 0.0, 0.0, 1.0, 0.0, 0.0, 1.0, -0.7071, 0.7071, -2.166e-07, -0.7071, 0.7071, -2.671e-07, -0.7071, 0.7071, -2.546e-07, -0.7071, 0.7071, -2.109e-07, 0.7071, 0.7071, 4.475e-07, -5.637e-15, 1.0, 1.891e-07, 0.0, 1.0, 0.0, 0.7071, 0.7071, 0.0, 0.7071, 0.7071, 6.377e-07, -8.033e-15, 1.0, 2.695e-07, -5.637e-15, 1.0, 1.891e-07, 0.7071, 0.7071, 4.475e-07, 1.0, 0.0, 0.0, 1.0, 0.0, 4.438e-07, 0.7071, 0.7071, 4.475e-07, 0.7071, 0.7071, 0.0, 0.0, 0.0, 1.0, 0.0, 0.0, 1.0, 0.0, 0.0, 1.0, 0.0, 0.0, 1.0, 0.7071, -9.442e-08, -0.7071, 1.093e-07, -1.335e-07, -1.0, 8.049e-08, 0.7071, -0.7071, 0.5774, 0.5774, -0.5774, -1.0, 0.0, -1.775e-06, -1.0, 0.0, -1.775e-06, -1.0, 0.0, -1.775e-06, -1.0, 0.0, -1.775e-06, -1.0, 0.0, -1.775e-06, -1.0, 0.0, -1.775e-06, -1.0, 0.0, -1.775e-06, -1.0, 0.0, -1.775e-06, 0.7071, 0.0, -0.7071, 1.1e-07, 0.0, -1.0, 1.093e-07, -1.335e-07, -1.0, 0.7071, -9.442e-08, -0.7071, -2.877e-08, 0.0, 1.0, -2.877e-08, 0.0, 1.0, -2.877e-08, 0.0, 1.0, -2.877e-08, 0.0, 1.0, 1.0, 0.0, 0.0, 1.0, 0.0, 4.438e-07, 1.0, 0.0, 4.438e-07, 1.0, 0.0, 0.0, 1.0, 0.0, 6.324e-07, 0.7071, 0.0, -0.7071, 0.7071, -9.442e-08, -0.7071, 1.0, 0.0, 6.324e-07, -1.0, 0.0, 0.0, -1.0, 0.0, 0.0, -1.0, 0.0, 0.0, -1.0, 0.0, 0.0, 0.7071, 0.7071, -1.841e-08, 1.971e-15, 1.0, -3.151e-08, 2.722e-15, 1.0, -4.202e-08, 0.7071, 0.7071, -2.431e-08, -0.3015, 0.9045, 0.3015, -0.5774, 0.5774, 0.5774, -0.3015, 0.9045, 0.3015, -0.5774, 0.5774, 0.5774, 0.3015, 0.9045, 0.3015, -0.3015, 0.9045, 0.3015, -0.3015, 0.9045, -0.3015, 0.3015, 0.9045, -0.3015, -0.3015, 0.9045, 0.3015, 0.3015, 0.9045, 0.3015, 0.5773, 0.5774, 0.5774, -0.5774, 0.5774, 0.5773, 0.3015, 0.9045, 0.3015, -0.3015, 0.9045, 0.3015, -0.3015, 0.9045, -0.3015, 0.3015, 0.9045, -0.3015, -5.812e-08, 0.7071, 0.7071, 0.3015, 0.9045, 0.3015, 0.5774, 0.5774, 0.5774, -5.812e-08, 0.7071, 0.7071, 0.7071, 0.7071, -2.085e-08, 0.3015, 0.9045, -0.3015, 0.5774, 0.5774, -0.5773, 0.7071, 0.7071, -1.607e-08, -0.3015, 0.9045, 0.3015, -6.998e-08, 0.7071, 0.7071, -6.998e-08, 0.7071, 0.7071, -0.5774, 0.5774, 0.5774, 1.971e-15, 1.0, -3.151e-08, 2.265e-15, 1.0, -2.867e-08, 2.779e-15, 1.0, -3.73e-08, 2.722e-15, 1.0, -4.202e-08, 0.3015, 0.9045, 0.3015, 0.3015, 0.9045, -0.3015, 0.5774, 0.5774, -0.5774, 0.5774, 0.5774, 0.5774, 2.718e-15, 1.0, 2.8e-08, 0.0, 1.0, 2.798e-08, -1.09e-15, 1.0, 5.999e-08, -5.36e-15, 1.0, 6.025e-08, 1.221e-14, 1.0, -4.321e-08, 0.0, 1.0, -4.318e-08, 0.0, 1.0, 2.798e-08, 2.718e-15, 1.0, 2.8e-08, -0.3015, 0.9045, -0.3015, 0.3015, 0.9045, -0.3015, 1.119e-14, 1.0, 2.477e-08, 1.42e-14, 1.0, 2.592e-08, -0.5774, 0.5774, 0.5774, -0.3015, 0.9045, 0.3015, -0.5774, 0.5774, 0.5773, -0.3015, 0.9045, 0.3015, 1.42e-14, 1.0, 2.592e-08, 1.119e-14, 1.0, 2.477e-08, 2.237e-14, 1.0, -4.408e-08, 2.84e-14, 1.0, -4.411e-08, -5.36e-15, 1.0, 6.025e-08, -1.09e-15, 1.0, 5.999e-08, -5.812e-08, 0.7071, 0.7071, -6.998e-08, 0.7071, 0.7071, -0.3015, 0.9045, -0.3015, -0.3015, 0.9045, 0.3015, -0.5774, 0.5774, 0.5774, -0.5774, 0.5774, -0.5774, 1.0, 0.0, 4.438e-07, 1.0, 0.0, 6.324e-07, 1.0, 0.0, 6.324e-07, 1.0, 0.0, 4.438e-07, -1.0, 0.0, -7.544e-07, -1.0, 0.0, -7.544e-07, -1.0, 0.0, -7.544e-07, -1.0, 0.0, -7.544e-07, -1.0, 0.0, -7.544e-07, -1.0, 0.0, -7.544e-07, -1.0, 0.0, -7.544e-07, -1.0, 0.0, -7.544e-07, 0.5774, 0.5774, -0.5774, 8.049e-08, 0.7071, -0.7071, -8.033e-15, 1.0, 2.695e-07, 0.7071, 0.7071, 6.377e-07, 1.0, 0.0, 2.688e-06, 1.0, 0.0, 2.688e-06, 1.0, 0.0, 2.688e-06, 1.0, 0.0, 2.688e-06, 1.0, 0.0, 4.438e-07, 1.0, 0.0, 6.324e-07, 0.7071, 0.7071, 6.377e-07, 0.7071, 0.7071, 4.475e-07, 0.3015, 0.9045, -0.3015, -0.3015, 0.9045, 0.3015, -0.7071, 0.7071, -2.671e-07, -4.45e-14, 1.0, 1.088e-07, -1.055e-14, 1.0, 5.532e-08, -5.276e-15, 1.0, 5.463e-08, -1.148e-14, 1.0, 1.051e-07, -2.297e-14, 1.0, 1.074e-07, -5.276e-15, 1.0, 5.463e-08, 0.0, 1.0, 5.34e-08, 0.0, 1.0, 1.027e-07, -1.148e-14, 1.0, 1.051e-07, 0.7071, 0.7071, 1.312e-07, 0.0, 1.0, 5.222e-08, 0.0, 1.0, 1.057e-07, 0.3015, 0.9045, -0.3015, 0.0, 1.0, 5.222e-08, -2.079e-15, 1.0, 5.351e-08, -4.524e-15, 1.0, 1.069e-07, 0.0, 1.0, 1.057e-07, 0.0, 1.0, 5.34e-08, -0.7071, 0.7071, -5.58e-08, -0.3015, 0.9045, -0.3015, 0.0, 1.0, 1.027e-07, -2.079e-15, 1.0, 5.351e-08, -0.3015, 0.9045, -0.3015, -4.902e-14, 1.0, 1.101e-07, -4.524e-15, 1.0, 1.069e-07, -0.3015, 0.9045, -0.3015, 0.3015, 0.9045, -0.3015, -4.45e-14, 1.0, 1.088e-07, -4.902e-14, 1.0, 1.101e-07, 1.1e-07, 0.0, -1.0, 0.7071, 0.0, -0.7071, 0.3015, 0.9045, -0.3015, 6.149e-08, 0.8454, -0.5342, -0.5774, 0.5774, 0.5774, 0.5774, 0.5774, 0.5774, 0.7071, 0.7071, -2.869e-08, -0.7071, 0.7071, -4.377e-08, -0.5774, 0.5774, 0.5773, 0.5773, 0.5774, 0.5774, 0.7071, 0.7071, -1.758e-08, -0.3015, 0.9045, 0.3015, -0.3015, 0.9045, -0.3015, 0.7071, 0.7071, -2.179e-08, 0.5774, 0.5774, -0.5774, -0.5774, 0.5774, -0.5774, -0.7071, 0.7071, -3.9e-08, 0.7071, 0.7071, -1.607e-08, 0.5774, 0.5774, -0.5773, -0.5774, 0.5774, -0.5774, -8.762e-08, 0.7071, 0.7071, 0.5774, 0.5774, 0.5774, 0.5774, 0.5774, -0.5774, 1.051e-07, 0.7071, -0.7071, -5.812e-08, 0.7071, 0.7071, 0.5774, 0.5774, 0.5774, 0.5774, 0.5774, -0.5774, 0.3015, 0.9045, -0.3015, -0.5774, 0.5774, 0.5774, -6.998e-08, 0.7071, 0.7071, -0.3015, 0.9045, -0.3015, -0.5774, 0.5774, -0.5774, -0.5774, 0.5774, 0.5774, -0.3015, 0.9045, 0.3015, -0.3015, 0.9045, -0.3015, -0.5774, 0.5774, -0.5774, -0.3015, 0.9045, 0.3015, 0.7071, 0.7071, -1.758e-08, 0.7071, 0.7071, -2.179e-08, -0.3015, 0.9045, -0.3015, -6.998e-08, 0.7071, 0.7071, -5.812e-08, 0.7071, 0.7071, 0.3015, 0.9045, -0.3015, -0.3015, 0.9045, -0.3015, -0.3015, 0.9045, -0.3015, 0.3015, 0.9045, -0.3015, 0.7071, 0.7071, 1.348e-07, -0.7071, 0.7071, -5.155e-08, -0.7071, 0.7071, -5.155e-08, 0.7071, 0.7071, 1.348e-07, 0.5774, 0.5774, -0.5774, -0.5774, 0.5774, -0.5774, 0.3015, 0.9045, -0.3015, -0.3015, 0.9045, -0.3015, -0.5774, 0.5774, -0.5774, 0.5774, 0.5774, -0.5774, 0.3015, 0.9045, -0.3015, -0.3015, 0.9045, -0.3015, -0.5774, 0.5774, -0.5774, 0.5774, 0.5774, -0.5774, 0.3015, 0.9045, -0.3015, 1.051e-07, 0.7071, -0.7071, 1.051e-07, 0.7071, -0.7071, 0.5774, 0.5774, -0.5774, -0.3015, 0.9045, 0.3015, 0.3015, 0.9045, 0.3015, 0.5774, 0.5774, 0.5774, -0.5774, 0.5774, 0.5774, -0.3015, 0.9045, -0.3015, -0.7071, 0.7071, -5.58e-08, -0.7071, 0.7071, -5.155e-08, -0.5774, 0.5774, -0.5774, 0.3015, 0.9045, 0.3015, 0.7071, 0.7071, -2.434e-08, 0.7071, 0.7071, -2.869e-08, 0.5774, 0.5774, 0.5774, -8.762e-08, 0.7071, 0.7071, 0.3015, 0.9045, 0.3015, 0.5774, 0.5774, 0.5774, -8.762e-08, 0.7071, 0.7071, 0.3015, 0.9045, -0.3015, 0.5774, 0.5774, -0.5774, 0.3015, 0.9045, -0.3015, 0.5774, 0.5774, -0.5774, 1.537e-06, 0.0, -1.0, 1.537e-06, 0.0, -1.0, 1.537e-06, 0.0, -1.0, 1.537e-06, 0.0, -1.0, 0.7071, 0.7071, -2.431e-08, 0.3015, 0.9045, -0.3015, 0.5774, 0.5774, -0.5774, 0.7071, 0.7071, -2.179e-08, 0.7071, 0.7071, -1.841e-08, 0.7071, 0.7071, -2.431e-08, 0.7071, 0.7071, -2.179e-08, 0.7071, 0.7071, -1.758e-08, -0.5773, 0.5774, -0.5774, -0.3015, 0.9045, -0.3015, -0.5774, 0.5774, -0.5774, -0.3015, 0.9045, -0.3015, -0.3015, 0.9045, -0.3015, -0.5774, 0.5774, -0.5774, -0.3015, 0.9045, -0.3015, -0.5774, 0.5774, -0.5774, -1.537e-06, 0.0, 1.0, -1.537e-06, 0.0, 1.0, -1.537e-06, 0.0, 1.0, -1.537e-06, 0.0, 1.0, -0.5774, 0.5774, -0.5774, -0.3015, 0.9045, -0.3015, -0.5774, 0.5774, -0.5774, -0.3015, 0.9045, -0.3015, -0.7071, 0.7071, -5.58e-08, -0.5773, 0.5774, -0.5774, -0.3015, 0.9045, -0.3015, -0.7071, 0.7071, -5.155e-08, 0.5774, 0.5774, -0.5774, 0.7071, 0.7071, 1.312e-07, 0.7071, 0.7071, 1.348e-07, 0.3015, 0.9045, -0.3015, -0.3015, 0.9045, -0.3015, -0.7071, 0.7071, -4.319e-08, -0.7071, 0.7071, -3.9e-08, -0.5774, 0.5774, -0.5774, -0.7071, 0.7071, -3.885e-08, -0.3015, 0.9045, 0.3015, -0.5774, 0.5774, 0.5774, -0.7071, 0.7071, -4.377e-08, -0.3015, 0.9045, -0.3015, -0.3015, 0.9045, 0.3015, -0.5774, 0.5774, 0.5774, -0.5774, 0.5774, -0.5774, 0.3015, 0.9045, 0.3015, 0.3015, 0.9045, -0.3015, 0.5774, 0.5774, -0.5774, 0.5774, 0.5774, 0.5774, 0.3015, 0.9045, 0.3015, 0.7071, 0.7071, -1.841e-08, 0.7071, 0.7071, -1.758e-08, 0.5773, 0.5774, 0.5774, 0.0, 1.0, -6.22e-08, 0.0, 1.0, -6.22e-08, 0.0, 1.0, -6.22e-08, 0.0, 1.0, -6.22e-08, -0.7071, 0.7071, -2.546e-07, -0.5773, 0.5774, 0.5773, 0.3015, 0.9045, -0.3015, 0.7071, 0.7071, 5.244e-07, -0.5773, 0.5774, 0.5773, -2.874e-08, 0.3853, 0.9228, 6.149e-08, 0.8454, -0.5342, 0.3015, 0.9045, -0.3015, -8.511e-08, 1.0, 1.184e-07, -8.511e-08, 1.0, 1.184e-07, -8.511e-08, 1.0, 1.184e-07, -8.511e-08, 1.0, 1.184e-07, -1.401e-08, 1.0, -3.901e-08, -1.401e-08, 1.0, -3.901e-08, -1.401e-08, 1.0, -3.901e-08, -1.401e-08, 1.0, -3.901e-08, -0.8953, 0.4454, -1.737e-08, -0.7071, 0.7071, -2.109e-07, 0.7071, 0.7071, 3.263e-07, 0.554, 0.8325, -3.248e-08, -1.258e-07, 1.0, 1.436e-07, -1.258e-07, 1.0, 1.436e-07, -1.258e-07, 1.0, 1.436e-07, -1.258e-07, 1.0, 1.436e-07, -0.7071, 0.7071, -2.109e-07, -0.7071, 0.7071, -2.546e-07, 0.7071, 0.7071, 5.244e-07, 0.7071, 0.7071, 3.263e-07, 1.0, 0.0, 1.142e-06, 1.0, 0.0, 1.142e-06, 1.0, 0.0, 1.142e-06, 1.0, 0.0, 1.142e-06, -1.0, 0.0, -7.544e-07, -1.0, 0.0, -7.544e-07, -1.0, 0.0, -7.544e-07, -1.0, 0.0, -7.544e-07, 1.0, 0.0, 4.438e-07, 1.0, 0.0, 0.0, 0.554, 0.8325, -3.248e-08, 0.7071, 0.7071, 3.263e-07, 0.0, 0.0, -1.0, 0.0, 0.0, -1.0, 0.0, 0.0, -1.0, 0.0, 0.0, -1.0, 0.7071, 0.0, -0.7071, 1.0, 0.0, 6.324e-07, 0.7071, 0.7071, 5.244e-07, 0.3015, 0.9045, -0.3015, -1.0, 0.0, -1.775e-06, -1.0, 0.0, -1.775e-06, -1.0, 0.0, -1.775e-06, -1.0, 0.0, -1.775e-06, -1.0, 0.0, 0.0, -1.0, 0.0, 0.0, -1.0, 0.0, 0.0, -1.0, 0.0, 0.0, 1.0, 0.0, 0.0, 1.0, 0.0, 0.0, 1.0, 0.0, 0.0, 1.0, 0.0, 0.0])] * 3)])
me_wall = bpy.data.meshes.new('Wall')
me_wall.from_pydata([(-3.05, 0.15, -0.1), (-1.65, 0.15, -0.1), (-1.65, 0.05, -0.1), (-3.05, 0.05, -0.1), (-3.05, 0.15, 0.1), (-1.65, 0.15, 0.1), (-1.65, 0.15, -0.1), (-3.05, 0.15, -0.1), (-3.05, 0.05, 0.1), (-1.65, 0.05, 0.1), (-1.65, 0.15, 0.1), (-3.05, 0.15, 0.1), (-3.05, 0.05, -0.1), (-1.65, 0.05, -0.1), (-1.65, 0.05, 0.1), (-3.05, 0.05, 0.1), (-3.05, 0.15, 0.1), (-3.05, 0.15, -0.1), (-3.05, 0.05, -0.1), (-3.05, 0.05, 0.1), (-1.65, 0.15, -0.1), (-1.65, 0.15, 0.1), (-1.65, 0.05, 0.1), (-1.65, 0.05, -0.1), (-2.2, 0.15, -0.1), (-2.2, 0.15, -1.4), (-2.2, 0.05, -1.4), (-2.2, 0.05, -0.1), (-2.0, 0.15, -0.1), (-2.0, 0.15, -1.4), (-2.2, 0.15, -1.4), (-2.2, 0.15, -0.1), (-2.0, 0.05, -0.1), (-2.0, 0.05, -1.4), (-2.0, 0.15, -1.4), (-2.0, 0.15, -0.1), (-2.2, 0.05, -0.1), (-2.2, 0.05, -1.4), (-2.0, 0.05, -1.4), (-2.0, 0.05, -0.1), (-2.0, 0.15, -0.1), (-2.2, 0.15, -0.1), (-2.2, 0.05, -0.1), (-2.0, 0.05, -0.1), (-2.2, 0.15, -1.4), (-2.0, 0.15, -1.4), (-2.0, 0.05, -1.4), (-2.2, 0.05, -1.4), (-1.1, 0.15, -0.1), (-0.1, 0.15, -0.1), (-0.1, 0.05, -0.1), (-1.1, 0.05, -0.1), (-1.1, 0.15, 0.1), (-0.1, 0.15, 0.1), (-0.1, 0.15, -0.1), (-1.1, 0.15, -0.1), (-1.1, 0.05, 0.1), (-0.1, 0.05, 0.1), (-0.1, 0.15, 0.1), (-1.1, 0.15, 0.1), (-1.1, 0.05, -0.1), (-0.1, 0.05, -0.1), (-0.1, 0.05, 0.1), (-1.1, 0.05, 0.1), (-1.1, 0.15, 0.1), (-1.1, 0.15, -0.1), (-1.1, 0.05, -0.1), (-1.1, 0.05, 0.1), (-0.1, 0.15, -0.1), (-0.1, 0.15, 0.1), (-0.1, 0.05, 0.1), (-0.1, 0.05, -0.1), (-0.1, 0.15, -1.6), (-0.1, 0.15, -3.0), (-0.1, 0.05, -3.0), (-0.1, 0.05, -1.6), (0.1, 0.15, -1.6), (0.1, 0.15, -3.0), (-0.1, 0.15, -3.0), (-0.1, 0.15, -1.6), (0.1, 0.05, -1.6), (0.1, 0.05, -3.0), (0.1, 0.15, -3.0), (0.1, 0.15, -1.6), (-0.1, 0.05, -1.6), (-0.1, 0.05, -3.0), (0.1, 0.05, -3.0), (0.1, 0.05, -1.6), (0.1, 0.15, -1.6), (-0.1, 0.15, -1.6), (-0.1, 0.05, -1.6), (0.1, 0.05, -1.6), (-0.1, 0.15, -3.0), (0.1, 0.15, -3.0), (0.1, 0.05, -3.0), (-0.1, 0.05, -3.0), (-0.1, 0.15, 1.0), (-0.1, 0.15, -1.0), (-0.1, 0.05, -1.0), (-0.1, 0.05, 1.0), (0.1, 0.15, 1.0), (0.1, 0.15, -1.0), (-0.1, 0.15, -1.0), (-0.1, 0.15, 1.0), (0.1, 0.05, 1.0), (0.1, 0.05, -1.0), (0.1, 0.15, -1.0), (0.1, 0.15, 1.0), (-0.1, 0.05, 1.0), (-0.1, 0.05, -1.0), (0.1, 0.05, -1.0), (0.1, 0.05, 1.0), (0.1, 0.15, 1.0), (-0.1, 0.15, 1.0), (-0.1, 0.05, 1.0), (0.1, 0.05, 1.0), (-0.1, 0.15, -1.0), (0.1, 0.15, -1.0), (0.1, 0.05, -1.0), (-0.1, 0.05, -1.0), (-0.1, 0.15, 3.0), (-0.1, 0.15, 1.6), (-0.1, 0.05, 1.6), (-0.1, 0.05, 3.0), (0.1, 0.15, 3.0), (0.1, 0.15, 1.6), (-0.1, 0.15, 1.6), (-0.1, 0.15, 3.0), (0.1, 0.05, 3.0), (0.1, 0.05, 1.6), (0.1, 0.15, 1.6), (0.1, 0.15, 3.0), (-0.1, 0.05, 3.0), (-0.1, 0.05, 1.6), (0.1, 0.05, 1.6), (0.1, 0.05, 3.0), (0.1, 0.15, 3.0), (-0.1, 0.15, 3.0), (-0.1, 0.05, 3.0), (0.1, 0.05, 3.0), (-0.1, 0.15, 1.6), (0.1, 0.15, 1.6), (0.1, 0.05, 1.6), (-0.1, 0.05, 1.6), (-4.0, 0.15, -0.1), (-3.6, 0.15, -0.1), (-3.6, 0.05, -0.1), (-4.0, 0.05, -0.1), (-4.0, 0.15, 0.1), (-3.6, 0.15, 0.1), (-3.6, 0.15, -0.1), (-4.0, 0.15, -0.1), (-4.0, 0.05, 0.1), (-3.6, 0.05, 0.1), (-3.6, 0.15, 0.1), (-4.0, 0.15, 0.1), (-4.0, 0.05, -0.1), (-3.6, 0.05, -0.1), (-3.6, 0.05, 0.1), (-4.0, 0.05, 0.1), (-4.0, 0.15, 0.1), (-4.0, 0.15, -0.1), (-4.0, 0.05, -0.1), (-4.0, 0.05, 0.1), (-3.6, 0.15, -0.1), (-3.6, 0.15, 0.1), (-3.6, 0.05, 0.1), (-3.6, 0.05, -0.1)], [], [(0, 1, 2), (3, 0, 2), (4, 5, 6), (7, 4, 6), (8, 9, 10), (11, 8, 10), (12, 13, 14), (15, 12, 14), (16, 17, 18), (19, 16, 18), (20, 21, 22), (23, 20, 22), (24, 25, 26), (27, 24, 26), (28, 29, 30), (31, 28, 30), (32, 33, 34), (35, 32, 34), (36, 37, 38), (39, 36, 38), (40, 41, 42), (43, 40, 42), (44, 45, 46), (47, 44, 46), (48, 49, 50), (51, 48, 50), (52, 53, 54), (55, 52, 54), (56, 57, 58), (59, 56, 58), (60, 61, 62), (63, 60, 62), (64, 65, 66), (67, 64, 66), (68, 69, 70), (71, 68, 70), (72, 73, 74), (75, 72, 74), (76, 77, 78), (79, 76, 78), (80, 81, 82), (83, 80, 82), (84, 85, 86), (87, 84, 86), (88, 89, 90), (91, 88, 90), (92, 93, 94), (95, 92, 94), (96, 97, 98), (99, 96, 98), (100, 101, 102), (103, 100, 102), (104, 105, 106), (107, 104, 106), (108, 109, 110), (111, 108, 110), (112, 113, 114), (115, 112, 114), (116, 117, 118), (119, 116, 118), (120, 121, 122), (123, 120, 122), (124, 125, 126), (127, 124, 126), (128, 129, 130), (131, 128, 130), (132, 133, 134), (135, 132, 134), (136, 137, 138), (139, 136, 138), (140, 141, 142), (143, 140, 142), (144, 145, 146), (147, 144, 146), (148, 149, 150), (151, 148, 150), (152, 153, 154), (155, 152, 154), (156, 157, 158), (159, 156, 158), (160, 161, 162), (163, 160, 162), (164, 165, 166), (167, 164, 166)])
me_wall.polygons.foreach_set('use_smooth', [True] * 84)
_uv = me_wall.uv_layers.new(name='UVMap')
_uv.uv.foreach_set('vector', [1.0, 1.0, 0.0, 1.0, 0.0, 0.0, 1.0, 0.0, 1.0, 1.0, 0.0, 0.0, 1.0, 1.0, 0.0, 1.0, 0.0, 0.0, 1.0, 0.0, 1.0, 1.0, 0.0, 0.0, 1.0, 1.0, 0.0, 1.0, 0.0, 0.0, 1.0, 0.0, 1.0, 1.0, 0.0, 0.0, 1.0, 1.0, 0.0, 1.0, 0.0, 0.0, 1.0, 0.0, 1.0, 1.0, 0.0, 0.0, 1.0, 1.0, 0.0, 1.0, 0.0, 0.0, 1.0, 0.0, 1.0, 1.0, 0.0, 0.0, 1.0, 1.0, 0.0, 1.0, 0.0, 0.0, 1.0, 0.0, 1.0, 1.0, 0.0, 0.0, 1.0, 1.0, 0.0, 1.0, 0.0, 0.0, 1.0, 0.0, 1.0, 1.0, 0.0, 0.0, 1.0, 1.0, 0.0, 1.0, 0.0, 0.0, 1.0, 0.0, 1.0, 1.0, 0.0, 0.0, 1.0, 1.0, 0.0, 1.0, 0.0, 0.0, 1.0, 0.0, 1.0, 1.0, 0.0, 0.0, 1.0, 1.0, 0.0, 1.0, 0.0, 0.0, 1.0, 0.0, 1.0, 1.0, 0.0, 0.0, 1.0, 1.0, 0.0, 1.0, 0.0, 0.0, 1.0, 0.0, 1.0, 1.0, 0.0, 0.0, 1.0, 1.0, 0.0, 1.0, 0.0, 0.0, 1.0, 0.0, 1.0, 1.0, 0.0, 0.0, 1.0, 1.0, 0.0, 1.0, 0.0, 0.0, 1.0, 0.0, 1.0, 1.0, 0.0, 0.0, 1.0, 1.0, 0.0, 1.0, 0.0, 0.0, 1.0, 0.0, 1.0, 1.0, 0.0, 0.0, 1.0, 1.0, 0.0, 1.0, 0.0, 0.0, 1.0, 0.0, 1.0, 1.0, 0.0, 0.0, 1.0, 1.0, 0.0, 1.0, 0.0, 0.0, 1.0, 0.0, 1.0, 1.0, 0.0, 0.0, 1.0, 1.0, 0.0, 1.0, 0.0, 0.0, 1.0, 0.0, 1.0, 1.0, 0.0, 0.0, 1.0, 1.0, 0.0, 1.0, 0.0, 0.0, 1.0, 0.0, 1.0, 1.0, 0.0, 0.0, 1.0, 1.0, 0.0, 1.0, 0.0, 0.0, 1.0, 0.0, 1.0, 1.0, 0.0, 0.0, 1.0, 1.0, 0.0, 1.0, 0.0, 0.0, 1.0, 0.0, 1.0, 1.0, 0.0, 0.0, 1.0, 1.0, 0.0, 1.0, 0.0, 0.0, 1.0, 0.0, 1.0, 1.0, 0.0, 0.0, 1.0, 1.0, 0.0, 1.0, 0.0, 0.0, 1.0, 0.0, 1.0, 1.0, 0.0, 0.0, 1.0, 1.0, 0.0, 1.0, 0.0, 0.0, 1.0, 0.0, 1.0, 1.0, 0.0, 0.0, 1.0, 1.0, 0.0, 1.0, 0.0, 0.0, 1.0, 0.0, 1.0, 1.0, 0.0, 0.0, 1.0, 1.0, 0.0, 1.0, 0.0, 0.0, 1.0, 0.0, 1.0, 1.0, 0.0, 0.0, 1.0, 1.0, 0.0, 1.0, 0.0, 0.0, 1.0, 0.0, 1.0, 1.0, 0.0, 0.0, 1.0, 1.0, 0.0, 1.0, 0.0, 0.0, 1.0, 0.0, 1.0, 1.0, 0.0, 0.0, 1.0, 1.0, 0.0, 1.0, 0.0, 0.0, 1.0, 0.0, 1.0, 1.0, 0.0, 0.0, 1.0, 1.0, 0.0, 1.0, 0.0, 0.0, 1.0, 0.0, 1.0, 1.0, 0.0, 0.0, 1.0, 1.0, 0.0, 1.0, 0.0, 0.0, 1.0, 0.0, 1.0, 1.0, 0.0, 0.0, 1.0, 1.0, 0.0, 1.0, 0.0, 0.0, 1.0, 0.0, 1.0, 1.0, 0.0, 0.0, 1.0, 1.0, 0.0, 1.0, 0.0, 0.0, 1.0, 0.0, 1.0, 1.0, 0.0, 0.0, 1.0, 1.0, 0.0, 1.0, 0.0, 0.0, 1.0, 0.0, 1.0, 1.0, 0.0, 0.0, 1.0, 1.0, 0.0, 1.0, 0.0, 0.0, 1.0, 0.0, 1.0, 1.0, 0.0, 0.0, 1.0, 1.0, 0.0, 1.0, 0.0, 0.0, 1.0, 0.0, 1.0, 1.0, 0.0, 0.0, 1.0, 1.0, 0.0, 1.0, 0.0, 0.0, 1.0, 0.0, 1.0, 1.0, 0.0, 0.0, 1.0, 1.0, 0.0, 1.0, 0.0, 0.0, 1.0, 0.0, 1.0, 1.0, 0.0, 0.0, 1.0, 1.0, 0.0, 1.0, 0.0, 0.0, 1.0, 0.0, 1.0, 1.0, 0.0, 0.0, 1.0, 1.0, 0.0, 1.0, 0.0, 0.0, 1.0, 0.0, 1.0, 1.0, 0.0, 0.0, 1.0, 1.0, 0.0, 1.0, 0.0, 0.0, 1.0, 0.0, 1.0, 1.0, 0.0, 0.0, 1.0, 1.0, 0.0, 1.0, 0.0, 0.0, 1.0, 0.0, 1.0, 1.0, 0.0, 0.0, 1.0, 1.0, 0.0, 1.0, 0.0, 0.0, 1.0, 0.0, 1.0, 1.0, 0.0, 0.0])
me_wall.materials.append(mat_wall)
me_wall.use_remesh_preserve_volume = False
me_wall.use_remesh_preserve_attributes = False
me_wall.use_mirror_vertex_groups = False
me_wall.update()
me_wall.normals_split_custom_set([tuple(v) for v in zip(*[iter([0.0, 0.0, -1.0, 0.0, 0.0, -1.0, 0.0, 0.0, -1.0, 0.0, 0.0, -1.0, 0.0, 0.0, -1.0, 0.0, 0.0, -1.0, 0.0, 1.0, 0.0, 0.0, 1.0, 0.0, 0.0, 1.0, 0.0, 0.0, 1.0, 0.0, 0.0, 1.0, 0.0, 0.0, 1.0, 0.0, 0.0, 0.0, 1.0, 0.0, 0.0, 1.0, 0.0, 0.0, 1.0, 0.0, 0.0, 1.0, 0.0, 0.0, 1.0, 0.0, 0.0, 1.0, 0.0, -1.0, 0.0, 0.0, -1.0, 0.0, 0.0, -1.0, 0.0, 0.0, -1.0, 0.0, 0.0, -1.0, 0.0, 0.0, -1.0, 0.0, -1.0, 0.0, 0.0, -1.0, 0.0, 0.0, -1.0, 0.0, 0.0, -1.0, 0.0, 0.0, -1.0, 0.0, 0.0, -1.0, 0.0, 0.0, 1.0, 0.0, 0.0, 1.0, 0.0, 0.0, 1.0, 0.0, 0.0, 1.0, 0.0, 0.0, 1.0, 0.0, 0.0, 1.0, 0.0, 0.0, -1.0, 0.0, 0.0, -1.0, 0.0, 0.0, -1.0, 0.0, 0.0, -1.0, 0.0, 0.0, -1.0, 0.0, 0.0, -1.0, 0.0, 0.0, 0.0, 1.0, 0.0, 0.0, 1.0, 0.0, 0.0, 1.0, 0.0, 0.0, 1.0, 0.0, 0.0, 1.0, 0.0, 0.0, 1.0, 0.0, 1.0, 0.0, 0.0, 1.0, 0.0, 0.0, 1.0, 0.0, 0.0, 1.0, 0.0, 0.0, 1.0, 0.0, 0.0, 1.0, 0.0, 0.0, 0.0, -1.0, 0.0, 0.0, -1.0, 0.0, 0.0, -1.0, 0.0, 0.0, -1.0, 0.0, 0.0, -1.0, 0.0, 0.0, -1.0, 0.0, -4.932e-07, 0.0, 1.0, -5.588e-07, 0.0, 1.0, -5.313e-07, 0.0, 1.0, -4.657e-07, 0.0, 1.0, -4.932e-07, 0.0, 1.0, -5.313e-07, 0.0, 1.0, 0.0, 0.0, -1.0, 0.0, 0.0, -1.0, 0.0, 0.0, -1.0, 0.0, 0.0, -1.0, 0.0, 0.0, -1.0, 0.0, 0.0, -1.0, 0.0, 0.0, -1.0, 0.0, 0.0, -1.0, 0.0, 0.0, -1.0, 0.0, 0.0, -1.0, 0.0, 0.0, -1.0, 0.0, 0.0, -1.0, 0.0, 1.0, 0.0, 0.0, 1.0, 0.0, 0.0, 1.0, 0.0, 0.0, 1.0, 0.0, 0.0, 1.0, 0.0, 0.0, 1.0, 0.0, 0.0, 0.0, 1.0, 0.0, 0.0, 1.0, 0.0, 0.0, 1.0, 0.0, 0.0, 1.0, 0.0, 0.0, 1.0, 0.0, 0.0, 1.0, 0.0, -1.0, 0.0, 0.0, -1.0, 0.0, 0.0, -1.0, 0.0, 0.0, -1.0, 0.0, 0.0, -1.0, 0.0, 0.0, -1.0, 0.0, -1.0, 0.0, 0.0, -1.0, 0.0, 0.0, -1.0, 0.0, 0.0, -1.0, 0.0, 0.0, -1.0, 0.0, 0.0, -1.0, 0.0, 0.0, 1.0, 0.0, 0.0, 1.0, 0.0, 0.0, 1.0, 0.0, 0.0, 1.0, 0.0, 0.0, 1.0, 0.0, 0.0, 1.0, 0.0, 0.0, -1.0, 0.0, -1.224e-07, -1.0, 0.0, -1.224e-07, -1.0, 0.0, -1.224e-07, -1.0, 0.0, -1.224e-07, -1.0, 0.0, -1.224e-07, -1.0, 0.0, -1.224e-07, 0.0, 1.0, 1.09e-08, 0.0, 1.0, -1.33e-08, 0.0, 1.0, -1.09e-08, 0.0, 1.0, 1.33e-08, 0.0, 1.0, 1.09e-08, 0.0, 1.0, -1.09e-08, 1.0, 0.0, 1.384e-07, 1.0, 0.0, 1.384e-07, 1.0, 0.0, 1.384e-07, 1.0, 0.0, 1.384e-07, 1.0, 0.0, 1.384e-07, 1.0, 0.0, 1.384e-07, 0.0, -1.0, -5.451e-09, 0.0, -1.0, 6.652e-09, 0.0, -1.0, 5.451e-09, 0.0, -1.0, -6.652e-09, 0.0, -1.0, -5.451e-09, 0.0, -1.0, 5.451e-09, 0.0, 0.0, 1.0, 0.0, 0.0, 1.0, 0.0, 0.0, 1.0, 0.0, 0.0, 1.0, 0.0, 0.0, 1.0, 0.0, 0.0, 1.0, 0.0, 0.0, -1.0, 0.0, 0.0, -1.0, 0.0, 0.0, -1.0, 0.0, 0.0, -1.0, 0.0, 0.0, -1.0, 0.0, 0.0, -1.0, -1.0, 0.0, -1.378e-07, -1.0, 0.0, -1.378e-07, -1.0, 0.0, -1.378e-07, -1.0, 0.0, -1.378e-07, -1.0, 0.0, -1.378e-07, -1.0, 0.0, -1.378e-07, 0.0, 1.0, -8.132e-09, 0.0, 1.0, 9.313e-09, 0.0, 1.0, 8.132e-09, 0.0, 1.0, -9.313e-09, 0.0, 1.0, -8.132e-09, 0.0, 1.0, 8.132e-09, 1.0, 0.0, 1.378e-07, 1.0, 0.0, 1.378e-07, 1.0, 0.0, 1.378e-07, 1.0, 0.0, 1.378e-07, 1.0, 0.0, 1.378e-07, 1.0, 0.0, 1.378e-07, 0.0, -1.0, 4.066e-09, 0.0, -1.0, -4.657e-09, 0.0, -1.0, -4.066e-09, 0.0, -1.0, 4.657e-09, 0.0, -1.0, 4.066e-09, 0.0, -1.0, -4.066e-09, 0.0, 0.0, 1.0, 0.0, 0.0, 1.0, 0.0, 0.0, 1.0, 0.0, 0.0, 1.0, 0.0, 0.0, 1.0, 0.0, 0.0, 1.0, 0.0, 0.0, -1.0, 0.0, 0.0, -1.0, 0.0, 0.0, -1.0, 0.0, 0.0, -1.0, 0.0, 0.0, -1.0, 0.0, 0.0, -1.0, -1.0, 0.0, -1.384e-07, -1.0, 0.0, -1.384e-07, -1.0, 0.0, -1.384e-07, -1.0, 0.0, -1.384e-07, -1.0, 0.0, -1.384e-07, -1.0, 0.0, -1.384e-07, 0.0, 1.0, 1.09e-08, 0.0, 1.0, -1.33e-08, 0.0, 1.0, -1.09e-08, 0.0, 1.0, 1.33e-08, 0.0, 1.0, 1.09e-08, 0.0, 1.0, -1.09e-08, 1.0, 0.0, 1.224e-07, 1.0, 0.0, 1.224e-07, 1.0, 0.0, 1.224e-07, 1.0, 0.0, 1.224e-07, 1.0, 0.0, 1.224e-07, 1.0, 0.0, 1.224e-07, 0.0, -1.0, -5.451e-09, 0.0, -1.0, 6.652e-09, 0.0, -1.0, 5.451e-09, 0.0, -1.0, -6.652e-09, 0.0, -1.0, -5.451e-09, 0.0, -1.0, 5.451e-09, 0.0, 0.0, 1.0, 0.0, 0.0, 1.0, 0.0, 0.0, 1.0, 0.0, 0.0, 1.0, 0.0, 0.0, 1.0, 0.0, 0.0, 1.0, 0.0, 0.0, -1.0, 0.0, 0.0, -1.0, 0.0, 0.0, -1.0, 0.0, 0.0, -1.0, 0.0, 0.0, -1.0, 0.0, 0.0, -1.0, 0.0, 0.0, -1.0, 0.0, 0.0, -1.0, 0.0, 0.0, -1.0, 0.0, 0.0, -1.0, 0.0, 0.0, -1.0, 0.0, 0.0, -1.0, 0.0, 1.0, 0.0, 0.0, 1.0, 0.0, 0.0, 1.0, 0.0, 0.0, 1.0, 0.0, 0.0, 1.0, 0.0, 0.0, 1.0, 0.0, 0.0, 0.0, 1.0, 0.0, 0.0, 1.0, 0.0, 0.0, 1.0, 0.0, 0.0, 1.0, 0.0, 0.0, 1.0, 0.0, 0.0, 1.0, 0.0, -1.0, 0.0, 0.0, -1.0, 0.0, 0.0, -1.0, 0.0, 0.0, -1.0, 0.0, 0.0, -1.0, 0.0, 0.0, -1.0, 0.0, -1.0, 0.0, 0.0, -1.0, 0.0, 0.0, -1.0, 0.0, 0.0, -1.0, 0.0, 0.0, -1.0, 0.0, 0.0, -1.0, 0.0, 0.0, 1.0, 0.0, 0.0, 1.0, 0.0, 0.0, 1.0, 0.0, 0.0, 1.0, 0.0, 0.0, 1.0, 0.0, 0.0, 1.0, 0.0, 0.0])] * 3)])

# ---- objects
ob_ground_001 = bpy.data.objects.new('Ground.001', me_ground_001)
ob_ground = bpy.data.objects.new('Ground', me_ground)
ob_wall = bpy.data.objects.new('Wall', me_wall)

# ---- transforms, parenting, visibility, modifiers, constraints
ob_ground_001.location = (0.0, 0.0, 0.0)
ob_ground_001.rotation_euler = (1.571, -0.0, 0.0)
ob_ground_001.hide_viewport = True
ob_ground_001.lineart.crease_threshold = 0.0
ob_ground.location = (0.0, 0.0, 0.0)
ob_ground.rotation_euler = (1.571, -0.0, 0.0)
ob_ground.lineart.crease_threshold = 0.0
_m = ob_ground.modifiers.new('EdgeSplit', 'EDGE_SPLIT')
ob_wall.location = (0.0, 0.0, 0.0)
ob_wall.rotation_euler = (1.571, -0.0, 0.0)
ob_wall.hide_viewport = True
ob_wall.lineart.crease_threshold = 0.0

# ---- collection membership
col_collection_1.objects.link(ob_ground_001)
col_collection_1.objects.link(ob_ground)
col_collection_1.objects.link(ob_wall)

# ---- scene / render settings (as saved in the file)
scene.frame_start = 1; scene.frame_end = 250; scene.frame_set(1)
scene.render.engine = 'CYCLES'
scene.render.resolution_percentage = 50
scene.render.dither_intensity = 0.0
scene.cycles.use_denoising = False
scene.cycles.samples = 128
scene.cycles.sampling_pattern = 'TABULATED_SOBOL'
scene.cycles.use_adaptive_sampling = False
scene.cycles.use_light_tree = False
scene.cycles.blur_glossy = 0.0
scene.cycles.sample_clamp_indirect = 0.0
scene.view_settings.view_transform = 'Standard'
bpy.context.view_layer.update()

# ---- added for rendering (the .blend has no active camera and no usable light): camera, sun
cam_auto = bpy.data.cameras.new('AutoCamera')
cam_auto.lens = 50.0
cam_auto.sensor_width = 36.0
cam_auto.clip_end = 1000.0
ob_auto_camera = bpy.data.objects.new('AutoCamera', cam_auto)
scene.collection.objects.link(ob_auto_camera)
ob_auto_camera.location = (10.7899, -12.9479, 8.63191)
ob_auto_camera.rotation_euler = (1.09748, -7.21219e-08, 0.694738)
scene.camera = ob_auto_camera
light_auto_sun = bpy.data.lights.new('AutoSun', 'SUN')
light_auto_sun.energy = 3.0
light_auto_sun.angle = 0.0523599
ob_auto_sun = bpy.data.objects.new('AutoSun', light_auto_sun)
scene.collection.objects.link(ob_auto_sun)
ob_auto_sun.rotation_euler = (0.872665, 0.174533, 0.523599)
bpy.context.view_layer.update()

